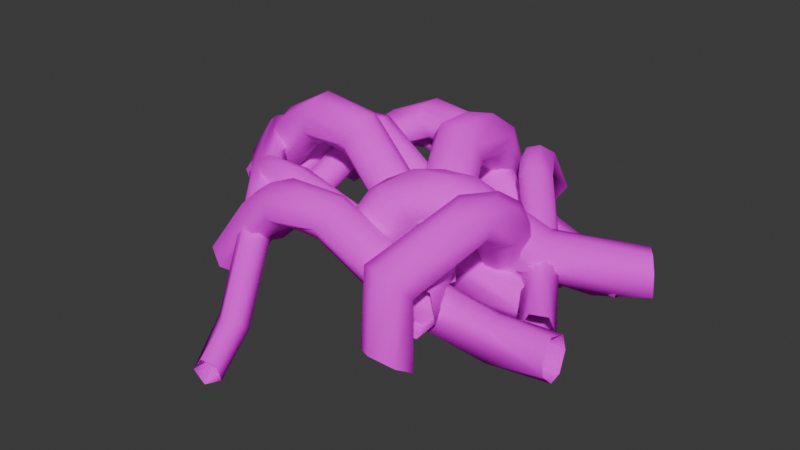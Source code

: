 # Source: Roots_Ensnare.blend  (saved by Blender 4.4.32; exported with 4.5.12 LTS)
import bpy
from mathutils import Matrix  # noqa: F401  (used for matrix-valued properties, if any)

bpy.ops.wm.read_factory_settings(use_empty=True)
scene = bpy.context.scene
scene.name = 'Scene'

# ---- collections
col_collection = bpy.data.collections.new('Collection'); scene.collection.children.link(col_collection)

# ---- images (referenced by path relative to the original .blend; pixels are not part of the script)
import os
ASSET_DIR = os.environ.get("B2B_ASSET_DIR", "")  # directory of the original .blend (textures are referenced by path, not embedded)
HERE = os.path.dirname(os.path.abspath(__file__))  # packed textures are extracted next to this script under _unpacked/

def load_image(name, relpath, width, height, colorspace="sRGB"):
    """Load a texture the original file referenced (path relative to the .blend, or extracted next to this script)."""
    p = next((c for c in (os.path.join(HERE, relpath), os.path.join(ASSET_DIR, relpath)) if relpath and os.path.exists(c)), "")
    if p:
        img = bpy.data.images.load(p, check_existing=True)
        img.name = name
    else:  # same state as the original file: an image datablock whose file is absent (Cycles renders it pink)
        img = bpy.data.images.new(name, width, height)
        img.source = "FILE"
        img.filepath = "//" + (relpath or name)
    img.colorspace_settings.name = colorspace
    return img
img_gradient_general_png_001 = load_image('Gradient_General.png.001', 'Gradient_General.png', 1024, 1024, 'sRGB')

# ---- materials (node trees are filled in below, after node groups)
mat_env_shared = bpy.data.materials.new('Env.Shared')
mat_env_shared.use_transparent_shadow = False
mat_env_shared.diffuse_color = (1.0, 1.0, 1.0, 1.0)
mat_env_shared.roughness = 1.0

# ---- material node trees
mat_env_shared.use_nodes = True; mat_env_shared.node_tree.nodes.clear()
_N = mat_env_shared.node_tree.nodes; _L = mat_env_shared.node_tree.links
n0 = _N.new('ShaderNodeOutputMaterial'); n0.name = 'Material Output'; n0.location = (606, 300)
n1 = _N.new('ShaderNodeBsdfPrincipled'); n1.name = 'Principled BSDF'; n1.location = (326, 300)
n1.inputs[2].default_value = 1.0
n1.inputs[13].default_value = 0.0
n1.inputs[27].default_value = (0.0, 0.0, 0.0, 1.0)
n2 = _N.new('ShaderNodeTexImage'); n2.name = 'Image Texture'; n2.location = (-501, 301)
n2.image = img_gradient_general_png_001
_L.new(n1.outputs[0], n0.inputs[0])
_L.new(n2.outputs[0], n1.inputs[0])
n0.is_active_output = True

# ---- world
world_world = bpy.data.worlds.new('World'); scene.world = world_world
world_world.use_nodes = True; world_world.node_tree.nodes.clear()
_N = world_world.node_tree.nodes; _L = world_world.node_tree.links
n0 = _N.new('ShaderNodeOutputWorld'); n0.name = 'World Output'; n0.location = (300, 300)
n1 = _N.new('ShaderNodeBackground'); n1.name = 'Background'; n1.location = (10, 300)
n1.inputs[0].default_value = (0.05088, 0.05088, 0.05088, 1.0)
_L.new(n1.outputs[0], n0.inputs[0])
n0.is_active_output = True
world_world.color = (0.05088, 0.05088, 0.05088)
world_world.sun_shadow_jitter_overblur = 0.0

# ---- meshes
me_b_ziercurve_007 = bpy.data.meshes.new('BézierCurve.007')
me_b_ziercurve_007.from_pydata([(0.7675, -0.9877, 0.0881), (0.7777, -0.8789, -0.0201), (0.66, -0.7946, -0.06658), (0.5485, -0.8147, -0.02852), (0.4914, -0.8863, 0.04889), (0.5305, -0.9644, 0.1285), (0.6304, -1.014, 0.1539), (0.9356, -0.4584, 0.2116), (0.8842, -0.4457, 0.153), (0.8086, -0.4344, 0.1251), (0.7364, -0.4283, 0.1335), (0.6772, -0.4233, 0.1752), (0.6419, -0.421, 0.2415), (0.6519, -0.4265, 0.3167), (0.8034, -0.6222, 0.3702), (0.8973, -0.5193, 0.3391), (0.9454, -0.4536, 0.2816), (0.7065, -0.4235, 0.3706), (0.7648, -0.5025, 0.389), (0.8654, -0.3203, 0.3632), (0.9247, -0.1963, 0.2754), (0.7883, -0.1803, 0.3298), (0.917, -0.1998, 0.0584), (0.8157, -0.2522, 0.024), (0.7421, -0.2602, 0.04325), (0.6809, -0.2366, 0.07772), (0.6453, -0.1681, 0.1667), (0.7194, -0.04749, 0.2225), (0.8442, -0.04055, 0.2285), (0.9267, -0.07169, 0.1397), (0.8147, 0.127, -0.1022), (0.8345, 0.1101, -0.2018), (0.8093, 0.09994, -0.3185), (0.638, -0.04922, -0.2855), (0.5245, 0.1331, -0.2051), (0.5882, 0.1389, -0.1036), (0.6733, 0.1435, -0.04584), (0.7577, 0.05961, -0.369), (0.7106, -0.03206, -0.3125), (0.5718, -0.01575, -0.2566), (0.5188, 0.0877, -0.2737), (0.7176, 0.2338, -0.1691), (0.7569, 0.3657, -0.3203), (0.6132, 0.3824, -0.263), (0.7793, 0.4194, -0.429), (0.6031, 0.3086, -0.5644), (0.5036, 0.3743, -0.5344), (0.5339, 0.4479, -0.3314), (0.733, 0.6358, -0.648), (0.596, 0.6192, -0.6975), (0.4657, 0.6676, -0.5403), (0.6705, 0.7071, -0.4254), (0.7563, 0.6837, -0.501), (0.5539, 0.7074, -0.4203), (-1.176, -0.1856, -0.1078), (-1.086, -0.215, -0.2025), (-1.02, -0.1226, -0.2745), (-1.027, -0.0219, -0.2606), (-1.083, 0.04485, -0.2001), (-1.156, 0.03103, -0.1235), (-1.203, -0.05214, -0.07758), (-0.8109, -0.2019, 0.3366), (-0.5927, -0.2232, 0.3033), (-0.669, -0.1373, 0.1433), (-0.5804, -0.04256, 0.2577), (-0.5884, 0.002882, 0.3063), (-0.5681, 0.01929, 0.4351), (-0.8218, -0.1062, 0.3835), (-0.8088, -0.0092, 0.3409), (-0.5404, -0.1818, 0.5294), (-0.5736, -0.2444, 0.4274), (-0.5117, -0.1422, 0.2484), (-0.5277, -0.07808, 0.5483), (-0.1833, -0.1792, 0.4867), (-0.2102, -0.2316, 0.4362), (-0.2672, -0.2402, 0.3234), (-0.3086, -0.1704, 0.2333), (-0.3215, -0.07456, 0.2174), (-0.281, 0.006382, 0.2823), (-0.2302, 0.02147, 0.401), (-0.1848, -0.04701, 0.4857), (-0.1632, -0.1135, 0.4976), (0.169, -0.1948, 0.02486), (0.1942, -0.2268, -0.156), (0.03003, -0.09102, -0.2091), (0.04586, -0.02444, -0.1918), (0.1929, 0.04549, -0.1592), (0.17, 0.001784, 0.02623), (0.09016, -0.213, -0.1475), (0.05811, -0.1585, -0.2003), (0.08992, 0.02707, -0.1485), (0.2077, -0.09657, 0.04621), (0.3735, -0.1346, -0.1051), (0.3743, -0.0288, -0.1016), (0.6229, -0.2045, -0.3849), (0.6145, -0.1539, -0.4378), (0.5658, -0.08442, -0.4471), (0.6137, -0.01426, -0.4379), (0.6238, 0.03782, -0.3844), (0.6089, 0.03595, -0.2427), (0.6589, -0.09008, -0.1858), (0.6106, -0.1627, -0.2065), (0.9701, 0.007434, -0.2576), (0.9695, -0.2137, -0.3263), (0.9709, -0.1343, -0.4658), (0.9707, 0.03938, -0.3938), (0.9697, -0.125, -0.2187), (0.2866, 1.028, -0.1814), (0.3144, 0.9605, -0.254), (0.4316, 0.9652, -0.2802), (0.47, 1.066, -0.1926), (0.3623, 1.09, -0.1413), (0.3453, 0.7921, 0.08687), (0.4235, 0.6396, 0.05234), (0.4655, 0.7172, -0.02781), (0.5466, 0.7017, 0.05464), (0.5656, 0.7256, 0.0876), (0.546, 0.7559, 0.1691), (0.4262, 0.8444, 0.1344), (0.431, 0.6219, 0.2173), (0.3895, 0.6223, 0.1346), (0.5045, 0.616, 0.03718), (0.5039, 0.6534, 0.2422), (0.6011, 0.3895, 0.2029), (0.5377, 0.3831, 0.1487), (0.526, 0.4176, 0.0706), (0.5694, 0.4708, 0.02341), (0.6243, 0.5111, 0.03048), (0.6841, 0.5216, 0.07985), (0.7002, 0.4964, 0.1624), (0.6607, 0.439, 0.2116), (0.7697, 0.1323, -0.08455), (0.7504, 0.1535, -0.1863), (0.8611, 0.2791, -0.204), (0.9105, 0.2235, -0.07048), (0.9001, 0.1405, -0.07158), (0.7955, 0.2416, -0.2271), (0.9279, 0.2505, -0.1511), (0.8391, 0.1376, -0.05334), (0.9079, 0.00746, -0.1324), (1.009, -0.1702, -0.3528), (1.057, -0.0951, -0.3638), (1.142, -0.09396, -0.3181), (1.101, -0.105, -0.1798), (1.035, -0.1807, -0.1763), (1.005, -0.16, -0.192), (1.243, -0.3399, -0.1967), (1.109, -0.4186, -0.2846), (1.182, -0.3834, -0.3727), (1.283, -0.323, -0.2928), (1.151, -0.3911, -0.1873), (-1.019, -0.2871, -0.1954), (-0.9457, -0.2994, -0.2642), (-0.8641, -0.2084, -0.2631), (-0.9189, -0.1313, -0.1617), (-1.015, -0.1992, -0.1343), (-0.8343, -0.4694, 0.06325), (-0.6652, -0.5154, 0.0348), (-0.6882, -0.4099, -0.03036), (-0.6845, -0.3301, 0.02138), (-0.6814, -0.3693, 0.176), (-0.8225, -0.3859, 0.1273), (-0.7167, -0.4987, 0.1963), (-0.6804, -0.5645, 0.1077), (-0.5873, -0.4583, 0.03917), (-0.5822, -0.3891, 0.08834), (-0.6297, -0.4795, 0.2427), (-0.5223, -0.5684, 0.2184), (-0.4199, -0.5774, 0.07865), (-0.4294, -0.504, 0.03681), (-0.4347, -0.4335, 0.05673), (-0.4182, -0.3919, 0.1148), (-0.4027, -0.4061, 0.1979), (-0.3726, -0.5047, 0.2375), (-0.3703, -0.588, 0.1707), (-0.02499, -0.5032, -0.005748), (0.04203, -0.4728, -0.1431), (-0.07809, -0.3268, -0.107), (-0.01691, -0.3627, 0.04736), (-0.07929, -0.3991, -0.1436), (-0.01624, -0.2974, -0.04287), (0.002419, -0.4398, 0.04379), (0.1602, -0.4567, -0.0206), (0.6466, -0.51, -0.1707), (0.3728, -0.3948, -0.2174), (0.3634, -0.3034, -0.1444), (0.3701, -0.3994, -0.03159), (0.3919, -0.4318, -0.01453), (0.3595, -0.4951, -0.06852), (0.6537, -0.3678, -0.03403), (0.6332, -0.5427, -0.1115), (0.6708, -0.3807, -0.1733), (0.6284, -0.5006, -0.02108), (-0.9235, 0.6002, 0.003379), (-0.97, 0.5607, -0.05634), (-0.932, 0.5142, -0.1394), (-0.8609, 0.5101, -0.1493), (-0.7922, 0.5532, -0.0857), (-0.803, 0.59, -0.02231), (-0.9191, 0.2245, 0.0465), (-0.9036, 0.1827, 0.2612), (-0.9976, 0.2096, 0.2059), (-0.8717, 0.1057, 0.1059), (-0.8251, 0.01177, 0.196), (-0.8498, -0.03035, 0.283), (-1.002, 0.02529, 0.1592), (-0.9147, -0.03657, 0.1135), (-0.8009, -0.1768, 0.1399), (-0.9688, -0.08938, 0.284), (-0.9612, -0.1407, 0.2776), (-0.9005, -0.3631, 0.1546), (-0.8629, -0.3394, 0.05435), (-0.6835, -0.4478, 0.006326), (-0.7295, -0.3494, 0.1781), (-0.7414, -0.284, 0.1596), (-0.657, -0.6149, 0.1492), (-0.5173, -0.5807, -0.012), (-0.5312, -0.7293, 0.1194), (-0.4283, -0.7154, 0.08924), (-0.5274, -0.7487, -0.07286), (-0.6362, -0.627, -0.02367), (-0.4185, -0.6494, 0.01308), (-0.5193, -0.7414, -0.08241), (-0.1627, -1.215, -0.367), (-0.3316, -1.195, -0.3763), (-0.2747, -1.024, -0.4016), (-0.2329, -1.279, -0.3739), (-0.1494, -1.154, -0.4356), (-0.2891, -1.217, -0.5108), (-0.172, -1.304, -0.5949), (-0.07209, -1.468, -0.4823), (-0.2084, -1.51, -0.5364), (-0.1576, -1.486, -0.6246), (-0.05134, -1.456, -0.5665), (-0.1579, -1.498, -0.4598), (-0.2167, 0.8375, -0.1965), (-0.1465, 0.8387, -0.1211), (-0.1414, 0.8925, -0.0636), (-0.2176, 0.9779, -0.06471), (-0.2832, 0.9726, -0.1358), (-0.276, 0.8918, -0.203), (-0.4085, 0.7641, -0.07123), (-0.4105, 0.6707, -0.01376), (-0.4332, 0.6174, 0.0726), (-0.4159, 0.8306, 0.09912), (-0.3861, 0.7392, 0.1398), (-0.5496, 0.7285, 0.01765), (-0.5647, 0.733, 0.1156), (-0.4973, 0.6296, -0.01108), (-0.4452, 0.57, 0.07764), (-0.4884, 0.6763, 0.1776), (-0.6053, 0.5713, 0.1576), (-0.4941, 0.4001, 0.03153), (-0.5916, 0.4051, 0.1608), (-0.6775, 0.4759, 0.05539), (-0.6228, 0.4577, -0.02989), (-0.5011, 0.4305, 0.1162), (-0.672, 0.2391, 0.1095), (-0.625, 0.1974, 0.1432), (-0.5793, 0.2362, -0.04444), (-0.5087, 0.0982, 0.09329), (-0.6389, 0.1235, -0.03491), (-0.4994, 0.07594, -0.01815), (-0.5661, 0.02728, 0.1046), (-0.6477, 0.003402, 0.07528), (-0.5813, 0.1012, -0.07255), (-0.5701, -0.1853, -0.2318), (-0.5721, -0.3173, -0.1344), (-0.7206, -0.3156, -0.1469), (-0.732, -0.2489, -0.1863), (-0.6789, -0.3812, -0.1447), (-0.6962, -0.2899, -0.3007), (-0.5509, -0.3287, -0.2116), (-0.6263, -0.408, -0.3344), (-0.6828, -0.5234, -0.1851), (-0.7772, -0.485, -0.3303), (-0.7879, -0.481, -0.2174), (-0.6494, -0.5381, -0.3109), (-0.8029, -0.7089, -0.2469), (-0.7779, -0.8444, -0.2693), (-0.6839, -0.882, -0.3509), (-0.6063, -0.7927, -0.4171), (-0.6112, -0.6899, -0.4111), (-0.6696, -0.6202, -0.3604), (-0.7504, -0.6294, -0.2916), (-0.4985, -0.714, 0.1328), (-0.4856, -0.8461, 0.1067), (-0.2687, -0.8769, 0.08614), (-0.3212, -0.7982, -0.05627), (-0.3411, -0.6705, -0.04192), (-0.3072, -0.6193, 0.1259), (-0.3426, -0.6375, 0.1895), (-0.3256, -0.7738, 0.2584), (-0.2625, -0.8834, 0.1908), (-0.1768, -0.7859, 0.03716), (-0.1936, -0.6643, 0.05568), (-0.2243, -0.6927, 0.2878), (-0.06111, -0.7814, 0.2949), (0.1204, -0.6846, 0.2683), (0.07114, -0.8425, 0.1272), (0.03686, -0.7897, 0.03918), (0.005549, -0.6968, 0.01985), (0.01538, -0.6081, 0.0662), (0.03875, -0.5754, 0.1673), (0.08737, -0.6238, 0.251), (0.137, -0.7867, 0.2308), (0.4909, -0.6728, -0.01418), (0.5442, -0.7158, -0.0955), (0.5177, -0.7475, -0.1553), (0.4256, -0.641, -0.2905), (0.4203, -0.5711, -0.2842), (0.4868, -0.4862, -0.1194), (0.5236, -0.5278, -0.06975), (0.5573, -0.5835, -0.05524), (0.5944, -0.7165, -0.2852), (0.4664, -0.7002, -0.277), (0.4441, -0.5099, -0.2495), (0.5637, -0.4634, -0.2495), (0.7692, -0.6177, -0.1355), (1.049, -0.5083, -0.1842), (1.391, -0.6083, -0.3581), (1.041, -0.6086, -0.4262), (0.984, -0.5472, -0.4494), (0.967, -0.4399, -0.4104), (0.9955, -0.4273, -0.2223), (1.026, -0.6093, -0.2041), (1.375, -0.4177, -0.4437), (1.358, -0.3471, -0.3405), (1.385, -0.6096, -0.2685), (1.353, -0.3752, -0.2337), (1.365, -0.5103, -0.1844), (1.387, -0.516, -0.4486), (-0.8679, 0.3151, -0.02858), (-0.7725, 0.236, -0.07525), (-0.7053, 0.2617, -0.1877), (-0.7195, 0.3428, -0.2487), (-0.7815, 0.4276, -0.2518), (-0.8587, 0.4637, -0.1871), (-0.9027, 0.4307, -0.09722), (-0.3509, 0.5376, 0.2107), (-0.4086, 0.5075, 0.06335), (-0.3444, 0.6423, 0.05668), (-0.3642, 0.7054, 0.05405), (-0.3997, 0.7665, 0.08868), (-0.5843, 0.6893, 0.1655), (-0.5666, 0.5683, 0.2276), (-0.4247, 0.792, 0.1529), (-0.343, 0.5986, 0.3034), (-0.2675, 0.5701, 0.1215), (-0.3186, 0.7959, 0.2639), (-0.3224, 0.709, 0.3244), (0.01616, 0.6335, 0.2889), (-0.02805, 0.5557, 0.227), (-0.06271, 0.5517, 0.1259), (-0.07867, 0.6142, 0.05433), (-0.0525, 0.712, 0.03509), (-0.01623, 0.7967, 0.09628), (0.02483, 0.8009, 0.1954), (0.04905, 0.7603, 0.2469), (0.03469, 0.7044, 0.2852), (0.4466, 0.4575, 0.02141), (0.4123, 0.3438, -0.04766), (0.3276, 0.3852, -0.189), (0.3353, 0.4437, -0.2267), (0.4785, 0.5298, -0.249), (0.4354, 0.6028, -0.1099), (0.3581, 0.3414, -0.14), (0.3712, 0.5105, -0.2355), (0.4789, 0.5473, -0.0283), (0.67, 0.5361, -0.1441), (0.6764, 0.4566, -0.07547), (0.9268, 0.3974, -0.1246), (0.9475, 0.2427, -0.2226), (0.9383, 0.2439, -0.296), (0.8859, 0.2851, -0.3495), (0.9292, 0.3463, -0.3908), (0.9343, 0.4214, -0.3865), (0.914, 0.5143, -0.2813), (0.9692, 0.4628, -0.1537), (1.277, 0.5078, -0.2761), (1.291, 0.2957, -0.1804), (1.294, 0.2628, -0.334), (1.281, 0.4395, -0.3981), (1.282, 0.4363, -0.1582), (-0.9306, -0.1524, -0.1107), (-0.8447, -0.1679, -0.1702), (-0.8245, -0.08482, -0.2567), (-0.9358, -0.004812, -0.2232), (-0.9859, -0.06843, -0.1307), (-0.8303, 0.08156, 0.1907), (-0.67, 0.1321, 0.1673), (-0.6994, 0.1148, 0.04424), (-0.7098, 0.2373, 0.08702), (-0.7413, 0.273, 0.1013), (-0.8004, 0.3047, 0.1782), (-0.8817, 0.1767, 0.1785), (-0.7025, 0.234, 0.314), (-0.686, 0.1535, 0.2639), (-0.626, 0.1906, 0.1147), (-0.7304, 0.3111, 0.2927), (-0.4452, 0.3135, 0.2769), (-0.4505, 0.2312, 0.1912), (-0.4755, 0.2377, 0.1091), (-0.5095, 0.2894, 0.07755), (-0.5267, 0.3704, 0.09249), (-0.5268, 0.4323, 0.1666), (-0.4738, 0.4115, 0.2587), (-0.08066, 0.3319, -0.01571), (-0.06889, 0.2556, -0.1056), (-0.1568, 0.3383, -0.2083), (-0.1343, 0.4557, -0.07058), (-0.1238, 0.2669, -0.1916), (-0.133, 0.4226, -0.1867), (-0.08486, 0.4114, -0.02667), (0.0946, 0.4061, -0.1208), (0.3748, 0.3416, -0.3463), (0.3128, 0.3776, -0.3989), (0.314, 0.4741, -0.4042), (0.1739, 0.4931, -0.2046), (0.3293, 0.4785, -0.2028), (0.3095, 0.4354, -0.2049), (0.5398, 0.6217, -0.2927), (0.6159, 0.4589, -0.2758), (0.6123, 0.4752, -0.3945), (0.5516, 0.6021, -0.3964), (0.5738, 0.5455, -0.2243), (0.00945, 0.8485, -0.0372), (-0.01131, 0.7439, -0.06774), (0.07921, 0.6586, -0.1529), (0.187, 0.6898, -0.1908), (0.2628, 0.7881, -0.1801), (0.2401, 0.9216, -0.1027), (0.09345, 0.9075, -0.0552), (0.1346, 0.3985, 0.3821), (0.1383, 0.3338, 0.3213), (0.1821, 0.3129, 0.254), (0.2462, 0.3318, 0.2073), (0.3179, 0.3766, 0.1892), (0.3803, 0.3974, 0.2084), (0.4187, 0.4454, 0.2594), (0.2663, 0.6858, 0.2994), (0.2198, 0.5851, 0.3846), (0.1778, 0.4517, 0.4313), (0.4159, 0.4943, 0.3255), (0.3573, 0.59, 0.3356), (0.3411, 0.3817, 0.4859), (0.4324, 0.2065, 0.4852), (0.2999, 0.1853, 0.545), (0.1853, 0.03823, 0.4235), (0.2169, 0.09165, 0.3004), (0.2795, 0.142, 0.2478), (0.3558, 0.1772, 0.2282), (0.426, 0.1444, 0.2592), (0.4761, 0.1063, 0.3276), (0.484, 0.02278, 0.4362), (0.4, 0.00788, 0.536), (0.2807, -0.02481, 0.5345), (0.3291, -0.261, 0.2274), (0.3212, -0.3075, 0.05478), (0.3243, -0.1192, 0.02024), (0.6192, -0.2432, -0.003432), (0.5639, -0.2367, 0.1297), (0.4341, -0.2823, 0.1934), (0.2813, -0.251, 0.04283), (0.272, -0.1674, 0.05355), (0.4123, -0.09426, -0.01771), (0.4926, -0.1067, -0.002852), (0.5775, -0.1834, -0.02473), (0.5178, -0.2754, 0.1532), (0.4975, -0.5083, -0.01299), (0.4706, -0.5603, -0.2212), (0.5194, -0.513, -0.2612), (0.601, -0.3999, -0.2294), (0.7711, -0.7348, -0.05011), (0.6607, -0.7582, -0.01756), (0.5412, -0.8341, -0.1739), (0.7458, -0.81, -0.3003), (0.8283, -0.7586, -0.1981), (0.5658, -0.7971, -0.06155), (0.6141, -0.8416, -0.2791), (-0.017, -0.6177, -0.05516), (0.07498, -0.6595, -0.09795), (0.1634, -0.6336, -0.1739), (0.1894, -0.4899, -0.271), (0.1282, -0.4003, -0.2762), (0.03189, -0.3819, -0.218), (-0.05485, -0.4727, -0.1078), (0.1573, -0.4928, 0.2652), (0.2458, -0.5168, 0.3171), (0.4234, -0.4877, 0.1744), (0.4168, -0.4147, 0.1031), (0.3846, -0.3342, 0.06306), (0.3433, -0.2727, 0.06516), (0.293, -0.2465, 0.1106), (0.2453, -0.2505, 0.1879), (0.3149, -0.5512, 0.288), (0.3972, -0.524, 0.2562), (0.2199, -0.286, 0.2672), (0.1842, -0.3804, 0.2938), (0.3406, -0.3399, 0.3842), (0.4986, -0.2982, 0.3806), (0.6065, -0.2851, 0.3219), (0.4188, -0.1709, 0.3453), (0.5886, -0.1016, 0.324), (0.6256, -0.3169, 0.194), (0.5666, -0.282, 0.08852), (0.4933, -0.1868, 0.04619), (0.4576, -0.09066, 0.08917), (0.4612, -0.03808, 0.1545), (0.5331, -0.008561, 0.2393), (0.6669, -0.1376, 0.2873), (0.9395, 0.1139, -0.0008669), (0.9231, 0.01157, -0.00788), (1.022, 0.03874, -0.1529), (0.7763, 0.01663, -0.2316), (0.738, 0.08983, -0.2313), (0.8681, 0.293, -0.1354), (0.8553, 0.2284, -0.03097), (0.9221, 0.1905, -0.01196), (0.9516, 0.001496, -0.1978), (0.8388, -0.02578, -0.2071), (0.7984, 0.205, -0.249), (0.7995, 0.2548, -0.1831), (1.23, 0.2175, -0.1171), (1.163, 0.2356, -0.3567), (1.14, 0.3557, -0.3672), (1.417, 0.4213, -0.09198), (1.351, 0.5184, -0.09848), (1.473, 0.3638, -0.3157), (1.339, 0.5643, -0.3341), (1.312, 0.5927, -0.2359), (1.47, 0.351, -0.1606), (1.409, 0.465, -0.3792), (0.7802, -1.022, -0.3629), (0.797, -0.8941, -0.4447), (0.6779, -0.8121, -0.4833), (0.5674, -0.8318, -0.4593), (0.5069, -0.9141, -0.4017), (0.5383, -1.013, -0.3432), (0.6366, -1.067, -0.3201)], [], [(7, 0, 1), (5, 13, 4), (15, 14, 0), (14, 18, 6), (16, 20, 15), (21, 17, 18), (29, 20, 16), (22, 7, 8), (13, 26, 12), (21, 27, 17), (30, 41, 28), (33, 38, 23), (39, 33, 25), (41, 36, 28), (42, 41, 30), (41, 43, 36), (44, 42, 31), (45, 37, 38), (45, 38, 33), (40, 46, 39), (43, 47, 35), (48, 44, 32), (48, 32, 37), (34, 50, 40), (47, 50, 34), (44, 52, 42), (48, 52, 44), (53, 50, 47), (53, 47, 43), (70, 54, 55), (59, 66, 58), (71, 62, 63), (64, 71, 63), (67, 72, 68), (75, 70, 62), (64, 77, 71), (74, 82, 73), (86, 78, 79), (87, 79, 80), (82, 91, 81), (84, 89, 76), (90, 85, 78), (91, 87, 81), (92, 91, 82), (91, 93, 87), (101, 92, 82), (94, 83, 88), (86, 98, 90), (93, 99, 87), (101, 100, 92), (100, 102, 93), (103, 101, 83), (99, 105, 86), (102, 105, 99), (95, 104, 94), (105, 104, 97), (105, 97, 98), (106, 102, 100), (120, 107, 108), (118, 117, 110), (121, 113, 114), (115, 121, 114), (123, 122, 119), (125, 120, 113), (115, 127, 121), (124, 131, 123), (137, 128, 129), (131, 138, 123), (137, 133, 128), (138, 135, 123), (139, 138, 131), (145, 139, 131), (140, 132, 136), (137, 142, 133), (135, 143, 134), (145, 144, 139), (147, 145, 132), (144, 146, 135), (143, 149, 137), (146, 149, 143), (149, 148, 142), (150, 146, 144), (154, 159, 153), (161, 160, 154), (162, 161, 156), (164, 157, 158), (160, 165, 159), (163, 167, 162), (174, 167, 163), (168, 163, 157), (165, 170, 164), (178, 172, 173), (175, 181, 173), (180, 177, 171), (180, 171, 172), (181, 178, 173), (182, 181, 175), (188, 182, 175), (184, 176, 179), (180, 185, 177), (188, 187, 182), (186, 189, 180), (183, 190, 188), (192, 189, 187), (199, 194, 195), (193, 200, 198), (201, 200, 193), (205, 194, 199), (200, 204, 198), (205, 201, 194), (206, 205, 199), (206, 199, 202), (209, 208, 201), (207, 206, 202), (206, 211, 205), (214, 203, 204), (214, 207, 203), (215, 208, 209), (212, 220, 211), (217, 213, 208), (216, 222, 212), (225, 222, 216), (223, 221, 218), (225, 228, 222), (227, 225, 221), (228, 231, 224), (230, 227, 223), (229, 232, 228), (233, 229, 227), (234, 230, 226), (238, 245, 237), (241, 239, 240), (247, 244, 239), (246, 239, 241), (246, 247, 239), (248, 246, 241), (248, 241, 242), (249, 248, 242), (247, 251, 250), (256, 243, 245), (251, 253, 250), (248, 255, 246), (256, 252, 243), (258, 253, 251), (261, 254, 255), (259, 261, 255), (260, 262, 252), (262, 265, 259), (263, 260, 253), (264, 258, 257), (264, 263, 258), (266, 265, 262), (272, 262, 260), (270, 267, 263), (264, 270, 263), (268, 270, 264), (265, 271, 261), (272, 266, 262), (266, 271, 265), (274, 272, 267), (271, 275, 269), (277, 273, 272), (269, 276, 268), (275, 276, 269), (273, 275, 271), (276, 274, 270), (283, 289, 282), (284, 290, 283), (285, 291, 284), (292, 285, 286), (294, 287, 288), (290, 295, 289), (293, 297, 292), (305, 297, 293), (299, 293, 287), (295, 301, 294), (291, 303, 290), (313, 312, 298), (306, 313, 298), (309, 315, 300), (316, 310, 302), (318, 313, 306), (325, 318, 307), (321, 314, 315), (316, 323, 310), (317, 323, 316), (312, 324, 311), (325, 319, 318), (324, 327, 317), (320, 328, 325), (329, 327, 324), (330, 329, 319), (347, 332, 333), (337, 343, 336), (344, 346, 337), (348, 339, 340), (341, 348, 340), (352, 347, 339), (341, 354, 348), (346, 356, 343), (351, 360, 359), (364, 355, 356), (365, 356, 357), (362, 366, 353), (367, 363, 355), (368, 365, 358), (360, 368, 358), (368, 369, 365), (370, 368, 360), (371, 370, 360), (364, 376, 367), (369, 377, 365), (380, 371, 361), (378, 379, 369), (371, 378, 370), (377, 382, 364), (379, 382, 377), (373, 381, 372), (382, 381, 375), (382, 375, 376), (383, 379, 378), (397, 384, 385), (395, 394, 387), (398, 390, 391), (392, 398, 391), (400, 396, 397), (401, 397, 390), (392, 403, 398), (412, 404, 405), (410, 405, 406), (407, 413, 406), (412, 409, 404), (413, 410, 406), (414, 413, 407), (413, 418, 410), (420, 414, 407), (415, 408, 411), (412, 417, 409), (420, 419, 414), (422, 420, 408), (419, 421, 418), (418, 424, 412), (421, 424, 418), (424, 423, 417), (425, 421, 419), (433, 426, 427), (431, 439, 430), (442, 441, 426), (440, 444, 431), (442, 447, 441), (446, 443, 444), (456, 447, 442), (448, 433, 434), (446, 454, 443), (460, 453, 454), (459, 464, 449), (465, 459, 451), (468, 461, 455), (462, 468, 455), (469, 462, 457), (470, 463, 464), (466, 472, 465), (467, 472, 466), (468, 473, 461), (474, 468, 462), (475, 458, 463), (460, 477, 467), (458, 478, 469), (475, 478, 458), (486, 494, 485), (487, 498, 486), (495, 488, 481), (496, 501, 495), (502, 497, 498), (504, 501, 496), (504, 496, 489), (492, 506, 491), (502, 509, 497), (501, 510, 500), (516, 508, 509), (518, 517, 503), (511, 518, 503), (514, 520, 505), (521, 515, 507), (523, 511, 512), (524, 519, 520), (524, 520, 514), (521, 525, 515), (518, 527, 517), (526, 518, 511), (528, 513, 519), (528, 519, 524), (516, 530, 522), (513, 531, 523), (528, 531, 513), (0, 14, 6), (8, 7, 1), (2, 11, 10), (10, 9, 2), (3, 12, 11), (5, 18, 17), (4, 13, 12), (16, 15, 0), (7, 16, 0), (5, 17, 13), (16, 22, 29), (15, 19, 14), (14, 19, 18), (15, 20, 19), (19, 21, 18), (20, 28, 19), (8, 23, 22), (9, 24, 23), (10, 25, 24), (11, 26, 25), (26, 17, 27), (31, 22, 32), (19, 28, 21), (20, 29, 28), (28, 27, 21), (29, 30, 28), (29, 31, 30), (26, 35, 34), (24, 33, 23), (25, 33, 24), (22, 38, 37), (36, 35, 27), (28, 36, 27), (22, 37, 32), (26, 39, 25), (45, 39, 46), (34, 40, 26), (31, 42, 30), (36, 43, 35), (32, 44, 31), (45, 48, 37), (35, 47, 34), (42, 51, 41), (60, 61, 67), (40, 50, 46), (41, 51, 43), (42, 52, 51), (46, 49, 45), (51, 53, 43), (50, 49, 46), (55, 63, 62), (62, 70, 55), (63, 57, 64), (64, 58, 65), (67, 69, 72), (58, 66, 65), (60, 68, 59), (60, 67, 68), (70, 61, 54), (59, 68, 66), (72, 73, 81), (70, 69, 61), (68, 72, 66), (69, 74, 73), (71, 75, 62), (75, 74, 70), (77, 65, 78), (77, 76, 71), (78, 66, 79), (79, 72, 80), (82, 75, 83), (72, 81, 80), (73, 82, 81), (88, 76, 89), (77, 84, 76), (85, 84, 77), (78, 85, 77), (87, 86, 79), (81, 87, 80), (75, 88, 83), (89, 94, 88), (86, 90, 78), (92, 100, 91), (83, 101, 82), (89, 96, 95), (96, 85, 97), (97, 90, 98), (111, 112, 118), (87, 99, 86), (91, 100, 93), (93, 102, 99), (94, 103, 83), (86, 105, 98), (101, 106, 100), (101, 103, 106), (96, 104, 95), (97, 104, 96), (94, 104, 103), (108, 114, 113), (113, 120, 108), (115, 110, 116), (109, 115, 114), (118, 119, 122), (110, 117, 116), (111, 118, 110), (120, 112, 107), (119, 124, 123), (120, 119, 112), (118, 122, 117), (121, 125, 113), (125, 124, 120), (115, 128, 127), (127, 126, 121), (116, 129, 128), (129, 122, 130), (131, 125, 132), (122, 123, 130), (130, 134, 129), (127, 136, 126), (133, 136, 127), (128, 133, 127), (134, 137, 129), (132, 126, 136), (123, 135, 130), (141, 133, 142), (139, 144, 138), (132, 145, 131), (141, 140, 136), (155, 156, 161), (134, 143, 137), (138, 144, 135), (140, 147, 132), (135, 146, 143), (137, 149, 142), (145, 150, 144), (145, 147, 150), (141, 148, 140), (142, 148, 141), (140, 148, 147), (152, 158, 157), (152, 156, 151), (153, 159, 158), (154, 160, 159), (155, 161, 154), (158, 165, 164), (157, 163, 152), (163, 162, 156), (164, 168, 157), (161, 166, 160), (161, 162, 166), (162, 167, 166), (167, 173, 166), (168, 174, 163), (165, 172, 171), (170, 169, 164), (165, 171, 170), (172, 166, 173), (175, 168, 176), (167, 174, 173), (174, 175, 173), (168, 179, 176), (170, 179, 169), (177, 179, 170), (171, 177, 170), (176, 188, 175), (178, 180, 172), (182, 187, 181), (179, 185, 184), (186, 181, 187), (178, 186, 180), (196, 199, 195), (184, 183, 176), (185, 191, 184), (180, 189, 185), (188, 192, 187), (188, 190, 192), (187, 189, 186), (184, 191, 183), (189, 191, 185), (194, 201, 193), (202, 197, 203), (203, 198, 204), (210, 220, 219), (201, 208, 200), (205, 209, 201), (203, 207, 202), (200, 208, 204), (205, 210, 209), (205, 211, 210), (206, 212, 211), (207, 212, 206), (213, 214, 204), (208, 213, 204), (210, 215, 209), (215, 217, 208), (207, 216, 212), (214, 221, 207), (214, 218, 221), (213, 218, 214), (217, 224, 226), (207, 221, 216), (219, 215, 210), (212, 222, 220), (217, 218, 213), (220, 222, 219), (219, 224, 215), (221, 225, 216), (218, 226, 223), (223, 227, 221), (226, 231, 234), (222, 228, 219), (219, 228, 224), (225, 229, 228), (227, 229, 225), (242, 236, 243), (228, 232, 231), (230, 233, 227), (226, 230, 223), (233, 232, 229), (239, 244, 238), (235, 241, 240), (238, 244, 245), (236, 245, 243), (248, 252, 259), (244, 250, 245), (244, 247, 250), (1, 9, 8), (243, 249, 242), (246, 254, 247), (250, 256, 245), (243, 252, 249), (264, 269, 268), (247, 254, 251), (246, 255, 254), (259, 255, 248), (254, 257, 251), (257, 258, 251), (256, 260, 252), (253, 260, 256), (252, 262, 259), (261, 257, 254), (258, 263, 253), (259, 265, 261), (263, 267, 260), (261, 269, 257), (267, 272, 260), (278, 286, 285), (261, 271, 269), (272, 273, 266), (266, 273, 271), (270, 274, 267), (274, 277, 272), (268, 276, 270), (273, 277, 275), (280, 288, 287), (288, 282, 289), (280, 286, 279), (283, 290, 289), (278, 285, 284), (294, 289, 295), (287, 293, 280), (284, 291, 290), (285, 292, 296), (293, 292, 286), (294, 299, 287), (285, 296, 291), (292, 297, 296), (296, 298, 304), (297, 298, 296), (299, 305, 293), (295, 303, 302), (301, 300, 294), (295, 302, 301), (303, 296, 304), (307, 299, 308), (297, 305, 298), (298, 312, 304), (305, 306, 298), (305, 307, 306), (303, 312, 311), (301, 309, 300), (310, 309, 301), (302, 310, 301), (299, 315, 314), (299, 314, 308), (303, 316, 302), (324, 313, 319), (311, 317, 303), (307, 318, 306), (308, 325, 307), (318, 319, 313), (315, 322, 321), (314, 320, 308), (322, 310, 323), (333, 340, 339), (311, 324, 317), (321, 320, 314), (323, 326, 322), (317, 327, 323), (319, 329, 324), (325, 330, 319), (325, 328, 330), (322, 331, 321), (326, 331, 322), (321, 331, 320), (327, 326, 323), (339, 347, 333), (340, 335, 341), (341, 336, 342), (338, 345, 344), (336, 343, 342), (338, 344, 337), (344, 350, 349), (347, 345, 332), (337, 346, 343), (347, 350, 345), (344, 349, 346), (350, 351, 359), (348, 352, 339), (352, 351, 347), (341, 355, 354), (354, 353, 348), (342, 356, 355), (356, 349, 357), (349, 359, 358), (349, 358, 357), (360, 352, 361), (361, 353, 366), (354, 362, 353), (363, 362, 354), (355, 363, 354), (365, 364, 356), (358, 365, 357), (359, 360, 358), (361, 373, 372), (364, 367, 355), (361, 371, 360), (366, 374, 373), (374, 363, 375), (375, 367, 376), (388, 389, 395), (365, 377, 364), (368, 378, 369), (370, 378, 368), (372, 380, 361), (369, 379, 377), (364, 382, 376), (371, 380, 383), (374, 381, 373), (375, 381, 374), (371, 383, 378), (372, 381, 380), (385, 391, 390), (390, 397, 385), (392, 387, 393), (386, 392, 391), (395, 396, 399), (387, 394, 393), (388, 395, 387), (397, 389, 384), (399, 400, 406), (397, 396, 389), (395, 399, 394), (398, 401, 390), (401, 400, 397), (392, 404, 403), (403, 402, 398), (393, 405, 404), (405, 399, 406), (407, 401, 408), (400, 407, 406), (408, 402, 411), (403, 411, 402), (409, 411, 403), (404, 409, 403), (410, 412, 405), (416, 409, 417), (414, 419, 413), (408, 420, 407), (416, 415, 411), (427, 435, 434), (410, 418, 412), (413, 419, 418), (415, 422, 408), (412, 424, 417), (420, 425, 419), (420, 422, 425), (416, 423, 415), (417, 423, 416), (415, 423, 422), (426, 441, 432), (434, 433, 427), (428, 437, 436), (436, 435, 428), (429, 438, 437), (442, 448, 456), (430, 439, 438), (432, 440, 431), (441, 440, 432), (433, 442, 426), (431, 443, 439), (431, 444, 443), (440, 445, 444), (441, 445, 440), (445, 446, 444), (441, 447, 445), (434, 449, 448), (435, 450, 449), (436, 451, 450), (451, 438, 452), (452, 439, 453), (453, 443, 454), (457, 448, 458), (445, 455, 446), (447, 455, 445), (455, 454, 446), (447, 456, 455), (456, 457, 462), (448, 464, 463), (450, 459, 449), (451, 459, 450), (461, 460, 454), (455, 461, 454), (456, 462, 455), (448, 463, 458), (452, 465, 451), (453, 466, 452), (459, 470, 464), (460, 467, 453), (458, 469, 457), (459, 472, 471), (472, 477, 476), (469, 474, 462), (461, 473, 460), (470, 475, 463), (472, 476, 471), (482, 490, 489), (474, 473, 468), (469, 478, 474), (471, 479, 470), (476, 479, 471), (473, 477, 460), (470, 479, 475), (480, 487, 486), (488, 487, 480), (481, 488, 480), (483, 492, 491), (491, 490, 483), (492, 485, 493), (482, 495, 481), (485, 494, 493), (500, 495, 501), (489, 496, 482), (486, 497, 494), (486, 498, 497), (487, 499, 498), (488, 499, 487), (499, 502, 498), (488, 500, 499), (490, 504, 489), (499, 503, 502), (500, 503, 499), (491, 505, 490), (492, 507, 506), (493, 508, 507), (508, 497, 509), (510, 512, 511), (503, 509, 502), (500, 510, 503), (503, 517, 509), (510, 511, 503), (512, 504, 513), (504, 520, 519), (506, 514, 505), (515, 514, 506), (507, 515, 506), (517, 516, 509), (504, 519, 513), (507, 522, 521), (524, 515, 525), (516, 522, 508), (513, 523, 512), (529, 522, 530), (523, 526, 511), (517, 527, 516), (526, 527, 518), (521, 529, 525), (523, 531, 526), (524, 532, 528), (525, 532, 524), (527, 530, 516), (529, 532, 525), (2, 536, 3), (5, 539, 6), (2, 534, 535), (4, 538, 5), (3, 537, 4), (1, 533, 534), (0, 539, 533), (2, 3, 11), (3, 4, 12), (5, 6, 18), (16, 7, 22), (8, 9, 23), (9, 10, 24), (10, 11, 25), (11, 12, 26), (26, 13, 17), (31, 29, 22), (26, 27, 35), (22, 23, 38), (26, 40, 39), (45, 33, 39), (45, 49, 48), (60, 54, 61), (55, 56, 63), (63, 56, 57), (64, 57, 58), (67, 61, 69), (72, 69, 73), (69, 70, 74), (71, 76, 75), (77, 64, 65), (78, 65, 66), (79, 66, 72), (82, 74, 75), (88, 75, 76), (89, 95, 94), (89, 84, 96), (96, 84, 85), (97, 85, 90), (111, 107, 112), (108, 109, 114), (115, 109, 110), (118, 112, 119), (119, 120, 124), (121, 126, 125), (115, 116, 128), (116, 117, 129), (129, 117, 122), (131, 124, 125), (130, 135, 134), (132, 125, 126), (141, 136, 133), (155, 151, 156), (152, 153, 158), (152, 163, 156), (158, 159, 165), (164, 169, 168), (165, 160, 172), (172, 160, 166), (175, 174, 168), (168, 169, 179), (176, 183, 188), (179, 177, 185), (186, 178, 181), (196, 202, 199), (202, 196, 197), (203, 197, 198), (210, 211, 220), (217, 215, 224), (218, 217, 226), (226, 224, 231), (242, 235, 236), (235, 242, 241), (236, 237, 245), (248, 249, 252), (1, 2, 9), (250, 253, 256), (264, 257, 269), (278, 279, 286), (280, 281, 288), (288, 281, 282), (280, 293, 286), (294, 288, 289), (294, 300, 299), (295, 290, 303), (303, 291, 296), (307, 305, 299), (303, 304, 312), (299, 300, 315), (303, 317, 316), (324, 312, 313), (308, 320, 325), (315, 309, 322), (322, 309, 310), (333, 334, 340), (340, 334, 335), (341, 335, 336), (338, 332, 345), (344, 345, 350), (350, 347, 351), (348, 353, 352), (341, 342, 355), (342, 343, 356), (356, 346, 349), (349, 350, 359), (360, 351, 352), (361, 352, 353), (361, 366, 373), (366, 362, 374), (374, 362, 363), (375, 363, 367), (388, 384, 389), (385, 386, 391), (392, 386, 387), (395, 389, 396), (399, 396, 400), (398, 402, 401), (392, 393, 404), (393, 394, 405), (405, 394, 399), (407, 400, 401), (408, 401, 402), (416, 411, 409), (427, 428, 435), (428, 429, 437), (429, 430, 438), (442, 433, 448), (434, 435, 449), (435, 436, 450), (436, 437, 451), (451, 437, 438), (452, 438, 439), (453, 439, 443), (457, 456, 448), (448, 449, 464), (452, 466, 465), (453, 467, 466), (459, 471, 470), (459, 465, 472), (472, 467, 477), (482, 483, 490), (483, 484, 492), (492, 484, 485), (482, 496, 495), (500, 488, 495), (490, 505, 504), (491, 506, 505), (492, 493, 507), (493, 494, 508), (508, 494, 497), (510, 501, 512), (512, 501, 504), (504, 505, 520), (507, 508, 522), (524, 514, 515), (529, 521, 522), (2, 535, 536), (5, 538, 539), (2, 1, 534), (4, 537, 538), (3, 536, 537), (1, 0, 533), (0, 6, 539)])
me_b_ziercurve_007.polygons.foreach_set('use_smooth', [True] * 950)
_uv = me_b_ziercurve_007.uv_layers.new(name='UVMap')
_uv.uv.foreach_set('vector', [0.265, 0.3046, 0.2665, 0.2785, 0.267, 0.2634, 0.2641, 0.2652, 0.262, 0.292, 0.2641, 0.2513, 0.2641, 0.3157, 0.2637, 0.3095, 0.2665, 0.2785, 0.2637, 0.3095, 0.2627, 0.3099, 0.265, 0.2768, 0.2646, 0.3141, 0.2632, 0.315, 0.2641, 0.3157, 0.2617, 0.309, 0.262, 0.3035, 0.2627, 0.3099, 0.2635, 0.3014, 0.2632, 0.315, 0.2646, 0.3141, 0.2644, 0.2905, 0.265, 0.3046, 0.2649, 0.2929, 0.262, 0.292, 0.2615, 0.2785, 0.2624, 0.2822, 0.2617, 0.309, 0.2612, 0.2922, 0.262, 0.3035, 0.2631, 0.2666, 0.2623, 0.2515, 0.2621, 0.304, 0.2636, 0.2293, 0.2643, 0.2329, 0.2641, 0.2771, 0.2628, 0.2268, 0.2636, 0.2293, 0.2627, 0.2711, 0.2623, 0.2515, 0.2616, 0.2603, 0.2621, 0.304, 0.2629, 0.2395, 0.2623, 0.2515, 0.2631, 0.2666, 0.2623, 0.2515, 0.2614, 0.2332, 0.2616, 0.2603, 0.2635, 0.2301, 0.2629, 0.2395, 0.264, 0.2573, 0.2634, 0.1986, 0.2646, 0.2317, 0.2643, 0.2329, 0.2634, 0.1986, 0.2643, 0.2329, 0.2636, 0.2293, 0.262, 0.2211, 0.2622, 0.1936, 0.2628, 0.2268, 0.2614, 0.2332, 0.2609, 0.2192, 0.2613, 0.2464, 0.2635, 0.2038, 0.2635, 0.2301, 0.2645, 0.2421, 0.2635, 0.2038, 0.2645, 0.2421, 0.2646, 0.2317, 0.2615, 0.2295, 0.2606, 0.1921, 0.262, 0.2211, 0.2609, 0.2192, 0.2606, 0.1921, 0.2615, 0.2295, 0.2635, 0.2301, 0.2626, 0.2224, 0.2629, 0.2395, 0.2635, 0.2038, 0.2626, 0.2224, 0.2635, 0.2301, 0.2604, 0.2134, 0.2606, 0.1921, 0.2609, 0.2192, 0.2604, 0.2134, 0.2609, 0.2192, 0.2614, 0.2332, 0.2666, 0.3128, 0.2662, 0.2539, 0.2666, 0.241, 0.2639, 0.2514, 0.2638, 0.3126, 0.2638, 0.2408, 0.2656, 0.2907, 0.2664, 0.2973, 0.2656, 0.2794, 0.2645, 0.2911, 0.2656, 0.2907, 0.2656, 0.2794, 0.2652, 0.3089, 0.2648, 0.3274, 0.2641, 0.3032, 0.2666, 0.2989, 0.2666, 0.3128, 0.2664, 0.2973, 0.2645, 0.2911, 0.2648, 0.2868, 0.2656, 0.2907, 0.2665, 0.3127, 0.2662, 0.2657, 0.2659, 0.3189, 0.2637, 0.2442, 0.2639, 0.2941, 0.2637, 0.3083, 0.2641, 0.2659, 0.2637, 0.3083, 0.2645, 0.3188, 0.2662, 0.2657, 0.2652, 0.2688, 0.2652, 0.3202, 0.2652, 0.2374, 0.2659, 0.2381, 0.2659, 0.2882, 0.2639, 0.2442, 0.2645, 0.239, 0.2639, 0.2941, 0.2652, 0.2688, 0.2641, 0.2659, 0.2652, 0.3202, 0.2657, 0.2542, 0.2652, 0.2688, 0.2662, 0.2657, 0.2652, 0.2688, 0.2646, 0.2546, 0.2641, 0.2659, 0.266, 0.2422, 0.2657, 0.2542, 0.2662, 0.2657, 0.2665, 0.2169, 0.2667, 0.2446, 0.2665, 0.2444, 0.2637, 0.2442, 0.2639, 0.217, 0.2639, 0.2442, 0.2646, 0.2546, 0.2639, 0.237, 0.2641, 0.2659, 0.266, 0.2422, 0.2653, 0.2451, 0.2657, 0.2542, 0.2653, 0.2451, 0.2642, 0.2349, 0.2646, 0.2546, 0.2666, 0.2252, 0.266, 0.2422, 0.2667, 0.2446, 0.2639, 0.237, 0.2639, 0.2157, 0.2637, 0.2442, 0.2642, 0.2349, 0.2639, 0.2157, 0.2639, 0.237, 0.2659, 0.2094, 0.2657, 0.2055, 0.2665, 0.2169, 0.2639, 0.2157, 0.2657, 0.2055, 0.2644, 0.2094, 0.2639, 0.2157, 0.2644, 0.2094, 0.2639, 0.217, 0.2656, 0.2404, 0.2642, 0.2349, 0.2653, 0.2451, 0.2642, 0.3117, 0.2658, 0.2668, 0.266, 0.2578, 0.2634, 0.3039, 0.2623, 0.3038, 0.2641, 0.2541, 0.2636, 0.293, 0.2642, 0.2989, 0.264, 0.2844, 0.2629, 0.2907, 0.2636, 0.293, 0.264, 0.2844, 0.2623, 0.3146, 0.2626, 0.3182, 0.2634, 0.3199, 0.2636, 0.3013, 0.2642, 0.3117, 0.2642, 0.2989, 0.2629, 0.2907, 0.2627, 0.2882, 0.2636, 0.293, 0.2632, 0.3114, 0.2626, 0.2752, 0.2623, 0.3146, 0.2612, 0.2548, 0.2619, 0.2908, 0.2614, 0.3011, 0.2626, 0.2752, 0.2618, 0.2751, 0.2623, 0.3146, 0.2612, 0.2548, 0.262, 0.251, 0.2619, 0.2908, 0.2618, 0.2751, 0.2613, 0.2693, 0.2623, 0.3146, 0.2617, 0.2646, 0.2618, 0.2751, 0.2626, 0.2752, 0.2614, 0.2559, 0.2617, 0.2646, 0.2626, 0.2752, 0.2622, 0.2355, 0.2632, 0.2628, 0.2628, 0.2528, 0.2612, 0.2548, 0.2606, 0.2305, 0.262, 0.251, 0.2613, 0.2693, 0.2604, 0.2506, 0.261, 0.2667, 0.2614, 0.2559, 0.2611, 0.2568, 0.2617, 0.2646, 0.2614, 0.245, 0.2614, 0.2559, 0.2632, 0.2628, 0.2611, 0.2568, 0.2596, 0.2466, 0.2613, 0.2693, 0.2604, 0.2506, 0.2596, 0.2317, 0.2612, 0.2548, 0.2596, 0.2466, 0.2596, 0.2317, 0.2604, 0.2506, 0.2596, 0.2317, 0.261, 0.2288, 0.2606, 0.2305, 0.2605, 0.2543, 0.2596, 0.2466, 0.2611, 0.2568, 0.2644, 0.2472, 0.2666, 0.2731, 0.2653, 0.2328, 0.2672, 0.288, 0.267, 0.2949, 0.2644, 0.2472, 0.2684, 0.2978, 0.2672, 0.288, 0.2681, 0.279, 0.268, 0.2756, 0.2686, 0.275, 0.2674, 0.2657, 0.267, 0.2949, 0.2672, 0.2825, 0.2666, 0.2731, 0.2691, 0.2853, 0.2691, 0.3009, 0.2684, 0.2978, 0.2694, 0.2942, 0.2691, 0.3009, 0.2691, 0.2853, 0.2692, 0.2812, 0.2691, 0.2853, 0.2686, 0.275, 0.2672, 0.2825, 0.2677, 0.2781, 0.268, 0.2756, 0.2669, 0.2767, 0.2674, 0.298, 0.2685, 0.3036, 0.2684, 0.2692, 0.2678, 0.2762, 0.2685, 0.3036, 0.2662, 0.264, 0.2665, 0.2549, 0.2672, 0.2863, 0.2662, 0.264, 0.2672, 0.2863, 0.2674, 0.298, 0.2678, 0.2762, 0.2669, 0.2767, 0.2685, 0.3036, 0.2679, 0.2671, 0.2678, 0.2762, 0.2684, 0.2692, 0.2684, 0.2603, 0.2679, 0.2671, 0.2684, 0.2692, 0.2673, 0.2393, 0.2681, 0.2498, 0.2673, 0.2497, 0.2662, 0.264, 0.2663, 0.2496, 0.2665, 0.2549, 0.2684, 0.2603, 0.2677, 0.268, 0.2679, 0.2671, 0.2673, 0.2656, 0.267, 0.2652, 0.2662, 0.264, 0.2685, 0.2459, 0.2689, 0.2543, 0.2684, 0.2603, 0.2684, 0.2671, 0.267, 0.2652, 0.2677, 0.268, 0.2662, 0.2746, 0.2653, 0.2648, 0.2651, 0.2555, 0.2646, 0.2751, 0.2662, 0.3034, 0.2636, 0.2751, 0.2669, 0.2939, 0.2662, 0.3034, 0.2646, 0.2751, 0.2677, 0.2864, 0.2653, 0.2648, 0.2662, 0.2746, 0.2662, 0.3034, 0.2666, 0.3078, 0.2636, 0.2751, 0.2677, 0.2864, 0.2669, 0.2939, 0.2653, 0.2648, 0.2671, 0.2815, 0.2677, 0.2864, 0.2662, 0.2746, 0.2671, 0.2815, 0.2662, 0.2746, 0.2661, 0.2823, 0.2682, 0.3028, 0.2679, 0.3062, 0.2669, 0.2939, 0.2666, 0.2901, 0.2671, 0.2815, 0.2661, 0.2823, 0.2671, 0.2815, 0.268, 0.2796, 0.2677, 0.2864, 0.2668, 0.3022, 0.2661, 0.2962, 0.2666, 0.3078, 0.2668, 0.3022, 0.2666, 0.2901, 0.2661, 0.2962, 0.268, 0.2999, 0.2679, 0.3062, 0.2682, 0.3028, 0.267, 0.2788, 0.2676, 0.2785, 0.268, 0.2796, 0.2674, 0.3023, 0.2671, 0.3014, 0.2679, 0.3062, 0.2663, 0.2819, 0.2671, 0.2751, 0.267, 0.2788, 0.2661, 0.2517, 0.2671, 0.2751, 0.2663, 0.2819, 0.2662, 0.2653, 0.2658, 0.2901, 0.2664, 0.3008, 0.2661, 0.2517, 0.2672, 0.2422, 0.2671, 0.2751, 0.2657, 0.2549, 0.2661, 0.2517, 0.2658, 0.2901, 0.2672, 0.2422, 0.268, 0.246, 0.2677, 0.2577, 0.2665, 0.2577, 0.2657, 0.2549, 0.2662, 0.2653, 0.2664, 0.2365, 0.2672, 0.2338, 0.2672, 0.2422, 0.2661, 0.2452, 0.2664, 0.2365, 0.2657, 0.2549, 0.2675, 0.2588, 0.2665, 0.2577, 0.2672, 0.264, 0.2601, 0.2632, 0.2609, 0.292, 0.2614, 0.2637, 0.2606, 0.262, 0.2597, 0.253, 0.2605, 0.2436, 0.2597, 0.288, 0.2599, 0.286, 0.2597, 0.253, 0.2598, 0.2742, 0.2597, 0.253, 0.2606, 0.262, 0.2598, 0.2742, 0.2597, 0.288, 0.2597, 0.253, 0.261, 0.2704, 0.2598, 0.2742, 0.2606, 0.262, 0.261, 0.2704, 0.2606, 0.262, 0.2613, 0.2703, 0.2619, 0.2832, 0.261, 0.2704, 0.2613, 0.2703, 0.2597, 0.288, 0.2607, 0.294, 0.2607, 0.2971, 0.2626, 0.2887, 0.2616, 0.2825, 0.2609, 0.292, 0.2607, 0.294, 0.2622, 0.2948, 0.2607, 0.2971, 0.261, 0.2704, 0.2616, 0.2676, 0.2598, 0.2742, 0.2626, 0.2887, 0.2629, 0.2768, 0.2616, 0.2825, 0.2637, 0.2925, 0.2622, 0.2948, 0.2607, 0.294, 0.2642, 0.2673, 0.261, 0.2795, 0.2616, 0.2676, 0.2637, 0.266, 0.2642, 0.2673, 0.2616, 0.2676, 0.2653, 0.2859, 0.2656, 0.2702, 0.2629, 0.2768, 0.2656, 0.2702, 0.2648, 0.2622, 0.2637, 0.266, 0.2655, 0.2874, 0.2653, 0.2859, 0.2622, 0.2948, 0.2651, 0.2831, 0.2637, 0.2925, 0.263, 0.2875, 0.2651, 0.2831, 0.2655, 0.2874, 0.2637, 0.2925, 0.2673, 0.2401, 0.2648, 0.2622, 0.2656, 0.2702, 0.2686, 0.2432, 0.2656, 0.2702, 0.2653, 0.2859, 0.2681, 0.2524, 0.2683, 0.2541, 0.2655, 0.2874, 0.2651, 0.2831, 0.2681, 0.2524, 0.2655, 0.2874, 0.2673, 0.2518, 0.2681, 0.2524, 0.2651, 0.2831, 0.2648, 0.2622, 0.2673, 0.2301, 0.2642, 0.2673, 0.2686, 0.2432, 0.2673, 0.2401, 0.2656, 0.2702, 0.2673, 0.2401, 0.2673, 0.2301, 0.2648, 0.2622, 0.2693, 0.2469, 0.2686, 0.2432, 0.2683, 0.2541, 0.2673, 0.2301, 0.2683, 0.226, 0.2667, 0.2461, 0.2696, 0.2292, 0.2687, 0.2258, 0.2686, 0.2432, 0.2667, 0.2461, 0.2682, 0.2419, 0.2673, 0.2518, 0.2683, 0.226, 0.2682, 0.2419, 0.2667, 0.2461, 0.2687, 0.2258, 0.2683, 0.226, 0.2673, 0.2301, 0.2682, 0.2419, 0.2693, 0.2469, 0.2681, 0.2524, 0.2664, 0.2475, 0.2691, 0.2717, 0.2666, 0.2347, 0.2669, 0.2558, 0.2698, 0.2939, 0.2664, 0.2475, 0.2706, 0.2901, 0.2704, 0.3, 0.2669, 0.2558, 0.272, 0.2953, 0.2706, 0.2901, 0.2715, 0.2755, 0.2707, 0.2671, 0.2717, 0.2663, 0.2701, 0.2586, 0.2698, 0.2939, 0.2698, 0.28, 0.2691, 0.2717, 0.2725, 0.2771, 0.2724, 0.2935, 0.272, 0.2953, 0.2721, 0.2821, 0.2724, 0.2935, 0.2725, 0.2771, 0.2719, 0.2672, 0.2725, 0.2771, 0.2717, 0.2663, 0.2698, 0.28, 0.2699, 0.2694, 0.2707, 0.2671, 0.2704, 0.3, 0.2699, 0.2955, 0.2698, 0.2939, 0.2687, 0.2602, 0.2681, 0.2641, 0.2715, 0.2955, 0.2697, 0.2582, 0.2687, 0.2602, 0.2715, 0.2955, 0.2675, 0.2319, 0.2681, 0.2275, 0.2708, 0.2628, 0.2667, 0.2475, 0.267, 0.2388, 0.2695, 0.282, 0.2685, 0.2443, 0.2687, 0.2602, 0.2697, 0.2582, 0.2681, 0.2324, 0.2685, 0.2443, 0.2695, 0.2445, 0.2666, 0.2078, 0.2683, 0.2226, 0.2681, 0.2275, 0.2667, 0.2475, 0.2653, 0.2257, 0.267, 0.2388, 0.2664, 0.2492, 0.2653, 0.2257, 0.2667, 0.2475, 0.2681, 0.2641, 0.2665, 0.2469, 0.2674, 0.263, 0.2681, 0.2324, 0.2674, 0.2429, 0.2685, 0.2443, 0.2665, 0.2469, 0.2651, 0.2338, 0.2664, 0.2492, 0.2672, 0.2084, 0.2678, 0.2183, 0.2681, 0.2324, 0.2661, 0.2432, 0.2651, 0.2338, 0.2665, 0.2469, 0.2676, 0.2366, 0.2661, 0.2432, 0.2674, 0.2429, 0.2596, 0.3045, 0.2623, 0.257, 0.2632, 0.2506, 0.2607, 0.2345, 0.2577, 0.274, 0.2611, 0.2255, 0.2584, 0.2846, 0.2574, 0.283, 0.2607, 0.2345, 0.2599, 0.2789, 0.2602, 0.2914, 0.2605, 0.2705, 0.2591, 0.2696, 0.2599, 0.2789, 0.2605, 0.2705, 0.2603, 0.2941, 0.2596, 0.3045, 0.2602, 0.2914, 0.2591, 0.2696, 0.2596, 0.2696, 0.2599, 0.2789, 0.2574, 0.283, 0.2577, 0.2755, 0.2577, 0.274, 0.2595, 0.3029, 0.2617, 0.2657, 0.2587, 0.3024, 0.2609, 0.2275, 0.2586, 0.2669, 0.2577, 0.2755, 0.2601, 0.2471, 0.2577, 0.2755, 0.2577, 0.2896, 0.2624, 0.2358, 0.2629, 0.2428, 0.2603, 0.2798, 0.2611, 0.2293, 0.2618, 0.2305, 0.2586, 0.2669, 0.2607, 0.2587, 0.2601, 0.2471, 0.2581, 0.2969, 0.2617, 0.2657, 0.2607, 0.2587, 0.2581, 0.2969, 0.2607, 0.2587, 0.261, 0.2426, 0.2601, 0.2471, 0.2618, 0.2523, 0.2607, 0.2587, 0.2617, 0.2657, 0.2627, 0.2457, 0.2618, 0.2523, 0.2617, 0.2657, 0.2609, 0.2275, 0.2624, 0.2087, 0.2611, 0.2293, 0.261, 0.2426, 0.2614, 0.2235, 0.2601, 0.2471, 0.264, 0.2384, 0.2627, 0.2457, 0.2629, 0.256, 0.262, 0.2417, 0.2617, 0.2247, 0.261, 0.2426, 0.2627, 0.2457, 0.262, 0.2417, 0.2618, 0.2523, 0.2614, 0.2235, 0.2625, 0.2075, 0.2609, 0.2275, 0.2617, 0.2247, 0.2625, 0.2075, 0.2614, 0.2235, 0.2643, 0.2216, 0.2644, 0.2167, 0.2643, 0.232, 0.2625, 0.2075, 0.2644, 0.2167, 0.2632, 0.2081, 0.2625, 0.2075, 0.2632, 0.2081, 0.2624, 0.2087, 0.2625, 0.2414, 0.2617, 0.2247, 0.262, 0.2417, 0.2634, 0.293, 0.2662, 0.2485, 0.2663, 0.2406, 0.2631, 0.2817, 0.2618, 0.2804, 0.2646, 0.2324, 0.2629, 0.2734, 0.2636, 0.2803, 0.2636, 0.2649, 0.2624, 0.2691, 0.2629, 0.2734, 0.2636, 0.2649, 0.2617, 0.2941, 0.2626, 0.2992, 0.2634, 0.293, 0.2625, 0.2833, 0.2634, 0.293, 0.2636, 0.2803, 0.2624, 0.2691, 0.2619, 0.268, 0.2629, 0.2734, 0.2602, 0.2355, 0.261, 0.269, 0.2604, 0.2785, 0.2599, 0.2506, 0.2604, 0.2785, 0.2607, 0.291, 0.2613, 0.2589, 0.2604, 0.2572, 0.2607, 0.291, 0.2602, 0.2355, 0.2611, 0.2329, 0.261, 0.269, 0.2604, 0.2572, 0.2599, 0.2506, 0.2607, 0.291, 0.2603, 0.2483, 0.2604, 0.2572, 0.2613, 0.2589, 0.2604, 0.2572, 0.2592, 0.2387, 0.2599, 0.2506, 0.2597, 0.2408, 0.2603, 0.2483, 0.2613, 0.2589, 0.2606, 0.2222, 0.262, 0.2476, 0.2618, 0.2363, 0.2602, 0.2355, 0.2592, 0.2138, 0.2611, 0.2329, 0.2597, 0.2408, 0.2592, 0.2414, 0.2603, 0.2483, 0.2593, 0.2324, 0.2597, 0.2408, 0.262, 0.2476, 0.2592, 0.2414, 0.2576, 0.23, 0.2592, 0.2387, 0.2592, 0.2387, 0.2578, 0.2153, 0.2602, 0.2355, 0.2576, 0.23, 0.2578, 0.2153, 0.2592, 0.2387, 0.2578, 0.2153, 0.2592, 0.2156, 0.2592, 0.2138, 0.2584, 0.2396, 0.2576, 0.23, 0.2592, 0.2414, 0.2605, 0.2873, 0.2586, 0.2557, 0.2594, 0.2439, 0.2564, 0.2472, 0.2579, 0.2717, 0.2569, 0.2296, 0.26, 0.2962, 0.2589, 0.2962, 0.2586, 0.2557, 0.258, 0.2893, 0.2577, 0.2893, 0.2564, 0.2472, 0.26, 0.2962, 0.2606, 0.2976, 0.2589, 0.2962, 0.2593, 0.2902, 0.2577, 0.283, 0.2577, 0.2893, 0.262, 0.2853, 0.2606, 0.2976, 0.26, 0.2962, 0.2621, 0.2745, 0.2605, 0.2873, 0.2607, 0.2759, 0.2593, 0.2902, 0.26, 0.2735, 0.2577, 0.283, 0.2627, 0.2159, 0.2595, 0.2632, 0.26, 0.2735, 0.2629, 0.213, 0.2637, 0.2173, 0.2615, 0.2603, 0.2624, 0.2099, 0.2629, 0.213, 0.2602, 0.2531, 0.2636, 0.2356, 0.2628, 0.2323, 0.2609, 0.2866, 0.2641, 0.2395, 0.2636, 0.2356, 0.2609, 0.2866, 0.2666, 0.2167, 0.2641, 0.2395, 0.2643, 0.2418, 0.2666, 0.1864, 0.2648, 0.2169, 0.2637, 0.2173, 0.2619, 0.2127, 0.2642, 0.1862, 0.2624, 0.2099, 0.2622, 0.2112, 0.2642, 0.1862, 0.2619, 0.2127, 0.2636, 0.2356, 0.2665, 0.2067, 0.2628, 0.2323, 0.2675, 0.2103, 0.2636, 0.2356, 0.2641, 0.2395, 0.2685, 0.1866, 0.2653, 0.221, 0.2648, 0.2169, 0.2627, 0.2159, 0.2658, 0.1858, 0.2622, 0.2112, 0.2653, 0.221, 0.2684, 0.2031, 0.2666, 0.2167, 0.2685, 0.1866, 0.2684, 0.2031, 0.2653, 0.221, 0.272, 0.236, 0.2684, 0.2752, 0.2709, 0.2217, 0.2709, 0.2838, 0.2697, 0.2885, 0.272, 0.236, 0.2709, 0.2867, 0.2708, 0.2909, 0.2736, 0.2378, 0.2704, 0.2828, 0.2677, 0.2955, 0.2709, 0.2867, 0.2671, 0.2986, 0.2687, 0.2857, 0.2697, 0.2885, 0.268, 0.2777, 0.2677, 0.2955, 0.2704, 0.2828, 0.268, 0.2777, 0.2704, 0.2828, 0.2701, 0.2721, 0.2686, 0.2602, 0.2674, 0.259, 0.269, 0.2593, 0.2671, 0.2986, 0.2655, 0.2869, 0.2687, 0.2857, 0.2677, 0.2955, 0.2663, 0.293, 0.268, 0.3026, 0.2618, 0.2391, 0.266, 0.2748, 0.2655, 0.2869, 0.2627, 0.2561, 0.2626, 0.2537, 0.2661, 0.2979, 0.2634, 0.2573, 0.2627, 0.2561, 0.2661, 0.2979, 0.2649, 0.2246, 0.2651, 0.2278, 0.2679, 0.2635, 0.263, 0.223, 0.2643, 0.2251, 0.2665, 0.2652, 0.2612, 0.2405, 0.2634, 0.2573, 0.2644, 0.2556, 0.2613, 0.2068, 0.2645, 0.2293, 0.2651, 0.2278, 0.2613, 0.2068, 0.2651, 0.2278, 0.2649, 0.2246, 0.263, 0.223, 0.2602, 0.2057, 0.2643, 0.2251, 0.2627, 0.2561, 0.2577, 0.2434, 0.2626, 0.2537, 0.2585, 0.2439, 0.2627, 0.2561, 0.2634, 0.2573, 0.2588, 0.212, 0.2638, 0.2356, 0.2645, 0.2293, 0.2588, 0.212, 0.2645, 0.2293, 0.2613, 0.2068, 0.2618, 0.2391, 0.2571, 0.2243, 0.2625, 0.2325, 0.2638, 0.2356, 0.259, 0.2339, 0.2612, 0.2405, 0.2588, 0.212, 0.259, 0.2339, 0.2638, 0.2356, 0.2665, 0.2785, 0.2637, 0.3095, 0.265, 0.2768, 0.2649, 0.2929, 0.265, 0.3046, 0.267, 0.2634, 0.266, 0.2472, 0.2631, 0.2773, 0.2638, 0.2777, 0.2638, 0.2777, 0.2645, 0.283, 0.266, 0.2472, 0.2649, 0.2441, 0.2624, 0.2822, 0.2631, 0.2773, 0.2641, 0.2652, 0.2627, 0.3099, 0.262, 0.3035, 0.2641, 0.2513, 0.262, 0.292, 0.2624, 0.2822, 0.2646, 0.3141, 0.2641, 0.3157, 0.2665, 0.2785, 0.265, 0.3046, 0.2646, 0.3141, 0.2665, 0.2785, 0.2641, 0.2652, 0.262, 0.3035, 0.262, 0.292, 0.2646, 0.3141, 0.2644, 0.2905, 0.2635, 0.3014, 0.2641, 0.3157, 0.2628, 0.3183, 0.2637, 0.3095, 0.2637, 0.3095, 0.2628, 0.3183, 0.2627, 0.3099, 0.2641, 0.3157, 0.2632, 0.315, 0.2628, 0.3183, 0.2628, 0.3183, 0.2617, 0.309, 0.2627, 0.3099, 0.2632, 0.315, 0.2621, 0.304, 0.2628, 0.3183, 0.2649, 0.2929, 0.2641, 0.2771, 0.2644, 0.2905, 0.2645, 0.283, 0.2635, 0.2724, 0.2641, 0.2771, 0.2638, 0.2777, 0.2627, 0.2711, 0.2635, 0.2724, 0.2631, 0.2773, 0.2615, 0.2785, 0.2627, 0.2711, 0.2615, 0.2785, 0.262, 0.3035, 0.2612, 0.2922, 0.264, 0.2573, 0.2644, 0.2905, 0.2645, 0.2421, 0.2628, 0.3183, 0.2621, 0.304, 0.2617, 0.309, 0.2632, 0.315, 0.2635, 0.3014, 0.2621, 0.304, 0.2621, 0.304, 0.2612, 0.2922, 0.2617, 0.309, 0.2635, 0.3014, 0.2631, 0.2666, 0.2621, 0.304, 0.2635, 0.3014, 0.264, 0.2573, 0.2631, 0.2666, 0.2615, 0.2785, 0.2613, 0.2464, 0.2615, 0.2295, 0.2635, 0.2724, 0.2636, 0.2293, 0.2641, 0.2771, 0.2627, 0.2711, 0.2636, 0.2293, 0.2635, 0.2724, 0.2644, 0.2905, 0.2643, 0.2329, 0.2646, 0.2317, 0.2616, 0.2603, 0.2613, 0.2464, 0.2612, 0.2922, 0.2621, 0.304, 0.2616, 0.2603, 0.2612, 0.2922, 0.2644, 0.2905, 0.2646, 0.2317, 0.2645, 0.2421, 0.2615, 0.2785, 0.2628, 0.2268, 0.2627, 0.2711, 0.2634, 0.1986, 0.2628, 0.2268, 0.2622, 0.1936, 0.2615, 0.2295, 0.262, 0.2211, 0.2615, 0.2785, 0.264, 0.2573, 0.2629, 0.2395, 0.2631, 0.2666, 0.2616, 0.2603, 0.2614, 0.2332, 0.2613, 0.2464, 0.2645, 0.2421, 0.2635, 0.2301, 0.264, 0.2573, 0.2634, 0.1986, 0.2635, 0.2038, 0.2646, 0.2317, 0.2613, 0.2464, 0.2609, 0.2192, 0.2615, 0.2295, 0.2629, 0.2395, 0.2613, 0.2233, 0.2623, 0.2515, 0.2648, 0.2579, 0.2662, 0.3032, 0.2652, 0.3089, 0.262, 0.2211, 0.2606, 0.1921, 0.2622, 0.1936, 0.2623, 0.2515, 0.2613, 0.2233, 0.2614, 0.2332, 0.2629, 0.2395, 0.2626, 0.2224, 0.2613, 0.2233, 0.2622, 0.1936, 0.2628, 0.186, 0.2634, 0.1986, 0.2613, 0.2233, 0.2604, 0.2134, 0.2614, 0.2332, 0.2606, 0.1921, 0.2628, 0.186, 0.2622, 0.1936, 0.2666, 0.241, 0.2656, 0.2794, 0.2664, 0.2973, 0.2664, 0.2973, 0.2666, 0.3128, 0.2666, 0.241, 0.2656, 0.2794, 0.2645, 0.2327, 0.2645, 0.2911, 0.2645, 0.2911, 0.2638, 0.2408, 0.264, 0.2967, 0.2652, 0.3089, 0.2659, 0.3254, 0.2648, 0.3274, 0.2638, 0.2408, 0.2638, 0.3126, 0.264, 0.2967, 0.2648, 0.2579, 0.2641, 0.3032, 0.2639, 0.2514, 0.2648, 0.2579, 0.2652, 0.3089, 0.2641, 0.3032, 0.2666, 0.3128, 0.2662, 0.3032, 0.2662, 0.2539, 0.2639, 0.2514, 0.2641, 0.3032, 0.2638, 0.3126, 0.2648, 0.3274, 0.2659, 0.3189, 0.2652, 0.3202, 0.2666, 0.3128, 0.2659, 0.3254, 0.2662, 0.3032, 0.2641, 0.3032, 0.2648, 0.3274, 0.2638, 0.3126, 0.2659, 0.3254, 0.2665, 0.3127, 0.2659, 0.3189, 0.2656, 0.2907, 0.2666, 0.2989, 0.2664, 0.2973, 0.2666, 0.2989, 0.2665, 0.3127, 0.2666, 0.3128, 0.2648, 0.2868, 0.264, 0.2967, 0.2639, 0.2941, 0.2648, 0.2868, 0.2659, 0.2882, 0.2656, 0.2907, 0.2639, 0.2941, 0.2638, 0.3126, 0.2637, 0.3083, 0.2637, 0.3083, 0.2648, 0.3274, 0.2645, 0.3188, 0.2662, 0.2657, 0.2666, 0.2989, 0.2667, 0.2446, 0.2648, 0.3274, 0.2652, 0.3202, 0.2645, 0.3188, 0.2659, 0.3189, 0.2662, 0.2657, 0.2652, 0.3202, 0.2665, 0.2444, 0.2659, 0.2882, 0.2659, 0.2381, 0.2648, 0.2868, 0.2652, 0.2374, 0.2659, 0.2882, 0.2645, 0.239, 0.2652, 0.2374, 0.2648, 0.2868, 0.2639, 0.2941, 0.2645, 0.239, 0.2648, 0.2868, 0.2641, 0.2659, 0.2637, 0.2442, 0.2637, 0.3083, 0.2652, 0.3202, 0.2641, 0.2659, 0.2645, 0.3188, 0.2666, 0.2989, 0.2665, 0.2444, 0.2667, 0.2446, 0.2659, 0.2381, 0.2665, 0.2169, 0.2665, 0.2444, 0.2637, 0.2442, 0.2639, 0.2442, 0.2639, 0.2941, 0.2657, 0.2542, 0.2653, 0.2451, 0.2652, 0.2688, 0.2667, 0.2446, 0.266, 0.2422, 0.2662, 0.2657, 0.2659, 0.2381, 0.2652, 0.2081, 0.2659, 0.2094, 0.2652, 0.2081, 0.2645, 0.239, 0.2644, 0.2094, 0.2644, 0.2094, 0.2639, 0.2442, 0.2639, 0.217, 0.2648, 0.266, 0.2645, 0.3038, 0.2634, 0.3039, 0.2641, 0.2659, 0.2639, 0.237, 0.2637, 0.2442, 0.2652, 0.2688, 0.2653, 0.2451, 0.2646, 0.2546, 0.2646, 0.2546, 0.2642, 0.2349, 0.2639, 0.237, 0.2665, 0.2169, 0.2666, 0.2252, 0.2667, 0.2446, 0.2637, 0.2442, 0.2639, 0.2157, 0.2639, 0.217, 0.266, 0.2422, 0.2656, 0.2404, 0.2653, 0.2451, 0.266, 0.2422, 0.2666, 0.2252, 0.2656, 0.2404, 0.2652, 0.2081, 0.2657, 0.2055, 0.2659, 0.2094, 0.2644, 0.2094, 0.2657, 0.2055, 0.2652, 0.2081, 0.2665, 0.2169, 0.2657, 0.2055, 0.2666, 0.2252, 0.266, 0.2578, 0.264, 0.2844, 0.2642, 0.2989, 0.2642, 0.2989, 0.2642, 0.3117, 0.266, 0.2578, 0.2629, 0.2907, 0.2641, 0.2541, 0.2625, 0.2932, 0.265, 0.2477, 0.2629, 0.2907, 0.264, 0.2844, 0.2634, 0.3039, 0.2634, 0.3199, 0.2626, 0.3182, 0.2641, 0.2541, 0.2623, 0.3038, 0.2625, 0.2932, 0.2648, 0.266, 0.2634, 0.3039, 0.2641, 0.2541, 0.2642, 0.3117, 0.2645, 0.3038, 0.2658, 0.2668, 0.2634, 0.3199, 0.2632, 0.3114, 0.2623, 0.3146, 0.2642, 0.3117, 0.2634, 0.3199, 0.2645, 0.3038, 0.2634, 0.3039, 0.2626, 0.3182, 0.2623, 0.3038, 0.2636, 0.293, 0.2636, 0.3013, 0.2642, 0.2989, 0.2636, 0.3013, 0.2632, 0.3114, 0.2642, 0.3117, 0.2629, 0.2907, 0.2619, 0.2908, 0.2627, 0.2882, 0.2627, 0.2882, 0.2633, 0.2914, 0.2636, 0.293, 0.2625, 0.2932, 0.2614, 0.3011, 0.2619, 0.2908, 0.2614, 0.3011, 0.2626, 0.3182, 0.2616, 0.311, 0.2626, 0.2752, 0.2636, 0.3013, 0.2632, 0.2628, 0.2626, 0.3182, 0.2623, 0.3146, 0.2616, 0.311, 0.2616, 0.311, 0.261, 0.2667, 0.2614, 0.3011, 0.2627, 0.2882, 0.2628, 0.2528, 0.2633, 0.2914, 0.262, 0.251, 0.2628, 0.2528, 0.2627, 0.2882, 0.2619, 0.2908, 0.262, 0.251, 0.2627, 0.2882, 0.261, 0.2667, 0.2612, 0.2548, 0.2614, 0.3011, 0.2632, 0.2628, 0.2633, 0.2914, 0.2628, 0.2528, 0.2623, 0.3146, 0.2613, 0.2693, 0.2616, 0.311, 0.2616, 0.2294, 0.262, 0.251, 0.2606, 0.2305, 0.2617, 0.2646, 0.2611, 0.2568, 0.2618, 0.2751, 0.2632, 0.2628, 0.2614, 0.2559, 0.2626, 0.2752, 0.2616, 0.2294, 0.2622, 0.2355, 0.2628, 0.2528, 0.2652, 0.251, 0.2681, 0.279, 0.2672, 0.288, 0.261, 0.2667, 0.2604, 0.2506, 0.2612, 0.2548, 0.2618, 0.2751, 0.2611, 0.2568, 0.2613, 0.2693, 0.2622, 0.2355, 0.2614, 0.245, 0.2632, 0.2628, 0.2613, 0.2693, 0.2596, 0.2466, 0.2604, 0.2506, 0.2612, 0.2548, 0.2596, 0.2317, 0.2606, 0.2305, 0.2614, 0.2559, 0.2605, 0.2543, 0.2611, 0.2568, 0.2614, 0.2559, 0.2614, 0.245, 0.2605, 0.2543, 0.2616, 0.2294, 0.261, 0.2288, 0.2622, 0.2355, 0.2606, 0.2305, 0.261, 0.2288, 0.2616, 0.2294, 0.2622, 0.2355, 0.261, 0.2288, 0.2614, 0.245, 0.2662, 0.2327, 0.2674, 0.2657, 0.2686, 0.275, 0.2662, 0.2327, 0.2681, 0.279, 0.2661, 0.2424, 0.2653, 0.2328, 0.2666, 0.2731, 0.2674, 0.2657, 0.2644, 0.2472, 0.267, 0.2949, 0.2666, 0.2731, 0.2652, 0.251, 0.2672, 0.288, 0.2644, 0.2472, 0.2674, 0.2657, 0.2672, 0.2825, 0.268, 0.2756, 0.2686, 0.275, 0.2691, 0.2853, 0.2662, 0.2327, 0.2691, 0.2853, 0.2684, 0.2978, 0.2681, 0.279, 0.268, 0.2756, 0.2692, 0.2812, 0.2686, 0.275, 0.2672, 0.288, 0.2682, 0.3044, 0.267, 0.2949, 0.2672, 0.288, 0.2684, 0.2978, 0.2682, 0.3044, 0.2684, 0.2978, 0.2691, 0.3009, 0.2682, 0.3044, 0.2691, 0.3009, 0.2685, 0.3036, 0.2682, 0.3044, 0.2692, 0.2812, 0.2694, 0.2942, 0.2691, 0.2853, 0.2672, 0.2825, 0.2674, 0.298, 0.2672, 0.2863, 0.2677, 0.2781, 0.2685, 0.2752, 0.268, 0.2756, 0.2672, 0.2825, 0.2672, 0.2863, 0.2677, 0.2781, 0.2674, 0.298, 0.2682, 0.3044, 0.2685, 0.3036, 0.2684, 0.2692, 0.2692, 0.2812, 0.2681, 0.2498, 0.2691, 0.3009, 0.2694, 0.2942, 0.2685, 0.3036, 0.2694, 0.2942, 0.2684, 0.2692, 0.2685, 0.3036, 0.2692, 0.2812, 0.2673, 0.2497, 0.2681, 0.2498, 0.2677, 0.2781, 0.2673, 0.2497, 0.2685, 0.2752, 0.2665, 0.2549, 0.2673, 0.2497, 0.2677, 0.2781, 0.2672, 0.2863, 0.2665, 0.2549, 0.2677, 0.2781, 0.2681, 0.2498, 0.2684, 0.2603, 0.2684, 0.2692, 0.2669, 0.2767, 0.2662, 0.264, 0.2674, 0.298, 0.2679, 0.2671, 0.2677, 0.268, 0.2678, 0.2762, 0.2673, 0.2497, 0.2663, 0.2496, 0.2673, 0.2393, 0.2673, 0.2656, 0.2678, 0.2762, 0.2677, 0.268, 0.2669, 0.2767, 0.2673, 0.2656, 0.2662, 0.264, 0.2644, 0.2564, 0.2662, 0.2746, 0.2651, 0.2555, 0.2673, 0.2393, 0.2685, 0.2459, 0.2681, 0.2498, 0.2663, 0.2496, 0.2671, 0.2455, 0.2673, 0.2393, 0.2662, 0.264, 0.267, 0.2652, 0.2663, 0.2496, 0.2684, 0.2603, 0.2684, 0.2671, 0.2677, 0.268, 0.2684, 0.2603, 0.2689, 0.2543, 0.2684, 0.2671, 0.2677, 0.268, 0.267, 0.2652, 0.2673, 0.2656, 0.2673, 0.2393, 0.2671, 0.2455, 0.2685, 0.2459, 0.267, 0.2652, 0.2671, 0.2455, 0.2663, 0.2496, 0.2653, 0.2648, 0.2669, 0.2939, 0.2646, 0.2751, 0.2661, 0.2823, 0.2636, 0.2667, 0.2661, 0.2962, 0.2661, 0.2962, 0.2636, 0.2751, 0.2666, 0.3078, 0.2686, 0.292, 0.2676, 0.2785, 0.2674, 0.2779, 0.2669, 0.2939, 0.2679, 0.3062, 0.2662, 0.3034, 0.2677, 0.2864, 0.2682, 0.3028, 0.2669, 0.2939, 0.2661, 0.2962, 0.2666, 0.2901, 0.2661, 0.2823, 0.2662, 0.3034, 0.2679, 0.3062, 0.2666, 0.3078, 0.2677, 0.2864, 0.2686, 0.292, 0.2682, 0.3028, 0.2677, 0.2864, 0.268, 0.2796, 0.2686, 0.292, 0.2671, 0.2815, 0.267, 0.2788, 0.268, 0.2796, 0.2666, 0.2901, 0.267, 0.2788, 0.2671, 0.2815, 0.2671, 0.3014, 0.2668, 0.3022, 0.2666, 0.3078, 0.2679, 0.3062, 0.2671, 0.3014, 0.2666, 0.3078, 0.2686, 0.292, 0.268, 0.2999, 0.2682, 0.3028, 0.268, 0.2999, 0.2674, 0.3023, 0.2679, 0.3062, 0.2666, 0.2901, 0.2663, 0.2819, 0.267, 0.2788, 0.2668, 0.3022, 0.2658, 0.2901, 0.2666, 0.2901, 0.2668, 0.3022, 0.2664, 0.3008, 0.2658, 0.2901, 0.2671, 0.3014, 0.2664, 0.3008, 0.2668, 0.3022, 0.2674, 0.3023, 0.2677, 0.2577, 0.2672, 0.264, 0.2666, 0.2901, 0.2658, 0.2901, 0.2663, 0.2819, 0.2674, 0.2779, 0.268, 0.2999, 0.2686, 0.292, 0.267, 0.2788, 0.2671, 0.2751, 0.2676, 0.2785, 0.2674, 0.3023, 0.2664, 0.3008, 0.2671, 0.3014, 0.2676, 0.2785, 0.2671, 0.2751, 0.2674, 0.2779, 0.2674, 0.2779, 0.2677, 0.2577, 0.268, 0.2999, 0.2658, 0.2901, 0.2661, 0.2517, 0.2663, 0.2819, 0.2664, 0.3008, 0.2672, 0.264, 0.2662, 0.2653, 0.2662, 0.2653, 0.2657, 0.2549, 0.2658, 0.2901, 0.2672, 0.264, 0.268, 0.246, 0.2675, 0.2588, 0.2671, 0.2751, 0.2672, 0.2422, 0.2674, 0.2779, 0.2674, 0.2779, 0.2672, 0.2422, 0.2677, 0.2577, 0.2661, 0.2517, 0.2664, 0.2365, 0.2672, 0.2422, 0.2657, 0.2549, 0.2664, 0.2365, 0.2661, 0.2517, 0.2613, 0.2703, 0.2618, 0.2557, 0.2616, 0.2825, 0.2672, 0.2422, 0.2672, 0.2338, 0.268, 0.246, 0.2665, 0.2577, 0.2661, 0.2452, 0.2657, 0.2549, 0.2672, 0.264, 0.2665, 0.2577, 0.2662, 0.2653, 0.2661, 0.2452, 0.2672, 0.2338, 0.2664, 0.2365, 0.2597, 0.253, 0.2599, 0.286, 0.2601, 0.2632, 0.2613, 0.2448, 0.2606, 0.262, 0.2605, 0.2436, 0.2601, 0.2632, 0.2599, 0.286, 0.2609, 0.292, 0.2618, 0.2557, 0.2609, 0.292, 0.2616, 0.2825, 0.261, 0.2704, 0.2629, 0.2768, 0.2637, 0.266, 0.2599, 0.286, 0.2607, 0.2971, 0.2609, 0.292, 0.2599, 0.286, 0.2597, 0.288, 0.2607, 0.2971, 0.267, 0.2634, 0.2645, 0.283, 0.2649, 0.2929, 0.2616, 0.2825, 0.2619, 0.2832, 0.2613, 0.2703, 0.2598, 0.2742, 0.261, 0.2795, 0.2597, 0.288, 0.2607, 0.2971, 0.2626, 0.2887, 0.2609, 0.292, 0.2616, 0.2825, 0.2629, 0.2768, 0.2619, 0.2832, 0.2651, 0.2831, 0.2667, 0.2461, 0.2673, 0.2518, 0.2597, 0.288, 0.261, 0.2795, 0.2607, 0.294, 0.2598, 0.2742, 0.2616, 0.2676, 0.261, 0.2795, 0.2637, 0.266, 0.2616, 0.2676, 0.261, 0.2704, 0.261, 0.2795, 0.263, 0.2875, 0.2607, 0.294, 0.263, 0.2875, 0.2637, 0.2925, 0.2607, 0.294, 0.2626, 0.2887, 0.2653, 0.2859, 0.2629, 0.2768, 0.2622, 0.2948, 0.2653, 0.2859, 0.2626, 0.2887, 0.2629, 0.2768, 0.2656, 0.2702, 0.2637, 0.266, 0.2642, 0.2673, 0.263, 0.2875, 0.261, 0.2795, 0.2637, 0.2925, 0.2655, 0.2874, 0.2622, 0.2948, 0.2637, 0.266, 0.2648, 0.2622, 0.2642, 0.2673, 0.2655, 0.2874, 0.2683, 0.2541, 0.2653, 0.2859, 0.2642, 0.2673, 0.2667, 0.2461, 0.263, 0.2875, 0.2683, 0.2541, 0.2686, 0.2432, 0.2653, 0.2859, 0.2678, 0.2549, 0.2715, 0.2755, 0.2706, 0.2901, 0.2642, 0.2673, 0.2673, 0.2301, 0.2667, 0.2461, 0.2686, 0.2432, 0.2687, 0.2258, 0.2673, 0.2401, 0.2673, 0.2401, 0.2687, 0.2258, 0.2673, 0.2301, 0.2681, 0.2524, 0.2693, 0.2469, 0.2683, 0.2541, 0.2693, 0.2469, 0.2696, 0.2292, 0.2686, 0.2432, 0.2673, 0.2518, 0.2682, 0.2419, 0.2681, 0.2524, 0.2687, 0.2258, 0.2696, 0.2292, 0.2683, 0.226, 0.2686, 0.226, 0.2701, 0.2586, 0.2717, 0.2663, 0.2701, 0.2586, 0.2666, 0.2347, 0.2691, 0.2717, 0.2686, 0.226, 0.2715, 0.2755, 0.2688, 0.2401, 0.2664, 0.2475, 0.2698, 0.2939, 0.2691, 0.2717, 0.2678, 0.2549, 0.2706, 0.2901, 0.2669, 0.2558, 0.2707, 0.2671, 0.2691, 0.2717, 0.2698, 0.28, 0.2717, 0.2663, 0.2725, 0.2771, 0.2686, 0.226, 0.2669, 0.2558, 0.2704, 0.3, 0.2698, 0.2939, 0.2706, 0.2901, 0.272, 0.2953, 0.2716, 0.3036, 0.2725, 0.2771, 0.272, 0.2953, 0.2715, 0.2755, 0.2707, 0.2671, 0.2719, 0.2672, 0.2717, 0.2663, 0.2706, 0.2901, 0.2716, 0.3036, 0.2704, 0.3, 0.272, 0.2953, 0.2724, 0.2935, 0.2716, 0.3036, 0.2716, 0.3036, 0.2715, 0.2955, 0.2709, 0.2995, 0.2724, 0.2935, 0.2715, 0.2955, 0.2716, 0.3036, 0.2719, 0.2672, 0.2721, 0.2821, 0.2725, 0.2771, 0.2698, 0.28, 0.2699, 0.2955, 0.2695, 0.282, 0.2699, 0.2694, 0.2708, 0.2628, 0.2707, 0.2671, 0.2698, 0.28, 0.2695, 0.282, 0.2699, 0.2694, 0.2699, 0.2955, 0.2716, 0.3036, 0.2709, 0.2995, 0.2695, 0.2445, 0.2719, 0.2672, 0.2694, 0.2357, 0.2724, 0.2935, 0.2721, 0.2821, 0.2715, 0.2955, 0.2715, 0.2955, 0.2681, 0.2641, 0.2709, 0.2995, 0.2721, 0.2821, 0.2697, 0.2582, 0.2715, 0.2955, 0.2721, 0.2821, 0.2695, 0.2445, 0.2697, 0.2582, 0.2699, 0.2955, 0.2681, 0.2641, 0.2674, 0.263, 0.2699, 0.2694, 0.2675, 0.2319, 0.2708, 0.2628, 0.267, 0.2388, 0.2675, 0.2319, 0.2699, 0.2694, 0.2695, 0.282, 0.267, 0.2388, 0.2699, 0.2694, 0.2719, 0.2672, 0.2681, 0.2275, 0.2683, 0.2226, 0.2719, 0.2672, 0.2683, 0.2226, 0.2694, 0.2357, 0.2699, 0.2955, 0.2667, 0.2475, 0.2695, 0.282, 0.2665, 0.2469, 0.2687, 0.2602, 0.2674, 0.2429, 0.2674, 0.263, 0.2664, 0.2492, 0.2699, 0.2955, 0.2695, 0.2445, 0.2685, 0.2443, 0.2697, 0.2582, 0.2694, 0.2357, 0.2681, 0.2324, 0.2695, 0.2445, 0.2685, 0.2443, 0.2674, 0.2429, 0.2687, 0.2602, 0.2681, 0.2275, 0.2659, 0.2117, 0.2666, 0.2078, 0.2683, 0.2226, 0.2672, 0.2084, 0.2694, 0.2357, 0.2659, 0.2117, 0.267, 0.2388, 0.2653, 0.2257, 0.2632, 0.2506, 0.2605, 0.2705, 0.2602, 0.2914, 0.2674, 0.263, 0.2665, 0.2469, 0.2664, 0.2492, 0.2666, 0.2078, 0.2672, 0.2084, 0.2683, 0.2226, 0.2653, 0.2257, 0.2651, 0.216, 0.2659, 0.2117, 0.2664, 0.2492, 0.2651, 0.2338, 0.2653, 0.2257, 0.2674, 0.2429, 0.2661, 0.2432, 0.2665, 0.2469, 0.2681, 0.2324, 0.2676, 0.2366, 0.2674, 0.2429, 0.2681, 0.2324, 0.2678, 0.2183, 0.2676, 0.2366, 0.2659, 0.2117, 0.2658, 0.2066, 0.2666, 0.2078, 0.2651, 0.216, 0.2658, 0.2066, 0.2659, 0.2117, 0.2666, 0.2078, 0.2658, 0.2066, 0.2672, 0.2084, 0.2651, 0.2338, 0.2651, 0.216, 0.2653, 0.2257, 0.2602, 0.2914, 0.2596, 0.3045, 0.2632, 0.2506, 0.2605, 0.2705, 0.2621, 0.226, 0.2591, 0.2696, 0.2591, 0.2696, 0.2611, 0.2255, 0.2584, 0.2691, 0.261, 0.2472, 0.2597, 0.2935, 0.2584, 0.2846, 0.2611, 0.2255, 0.2577, 0.274, 0.2584, 0.2691, 0.261, 0.2472, 0.2584, 0.2846, 0.2607, 0.2345, 0.2584, 0.2846, 0.2584, 0.3074, 0.2575, 0.2988, 0.2596, 0.3045, 0.2597, 0.2935, 0.2623, 0.257, 0.2607, 0.2345, 0.2574, 0.283, 0.2577, 0.274, 0.2596, 0.3045, 0.2584, 0.3074, 0.2597, 0.2935, 0.2584, 0.2846, 0.2575, 0.2988, 0.2574, 0.283, 0.2584, 0.3074, 0.2595, 0.3029, 0.2587, 0.3024, 0.2599, 0.2789, 0.2603, 0.2941, 0.2602, 0.2914, 0.2603, 0.2941, 0.2595, 0.3029, 0.2596, 0.3045, 0.2591, 0.2696, 0.2586, 0.2669, 0.2596, 0.2696, 0.2596, 0.2696, 0.2603, 0.2798, 0.2599, 0.2789, 0.2584, 0.2691, 0.2577, 0.2755, 0.2586, 0.2669, 0.2577, 0.2755, 0.2575, 0.2988, 0.2577, 0.2896, 0.2575, 0.2988, 0.2587, 0.3024, 0.2581, 0.2969, 0.2575, 0.2988, 0.2581, 0.2969, 0.2577, 0.2896, 0.2617, 0.2657, 0.2603, 0.2941, 0.2629, 0.256, 0.2629, 0.256, 0.2603, 0.2798, 0.2629, 0.2428, 0.2596, 0.2696, 0.2624, 0.2358, 0.2603, 0.2798, 0.2618, 0.2305, 0.2624, 0.2358, 0.2596, 0.2696, 0.2586, 0.2669, 0.2618, 0.2305, 0.2596, 0.2696, 0.2601, 0.2471, 0.2609, 0.2275, 0.2577, 0.2755, 0.2581, 0.2969, 0.2601, 0.2471, 0.2577, 0.2896, 0.2587, 0.3024, 0.2617, 0.2657, 0.2581, 0.2969, 0.2629, 0.256, 0.2643, 0.2216, 0.2643, 0.232, 0.2609, 0.2275, 0.2611, 0.2293, 0.2586, 0.2669, 0.2629, 0.256, 0.2627, 0.2457, 0.2617, 0.2657, 0.2629, 0.2428, 0.2639, 0.2139, 0.2643, 0.2216, 0.2639, 0.2139, 0.2618, 0.2305, 0.2632, 0.2081, 0.2632, 0.2081, 0.2611, 0.2293, 0.2624, 0.2087, 0.2652, 0.2453, 0.2641, 0.284, 0.2631, 0.2817, 0.2601, 0.2471, 0.2614, 0.2235, 0.2609, 0.2275, 0.2607, 0.2587, 0.262, 0.2417, 0.261, 0.2426, 0.2618, 0.2523, 0.262, 0.2417, 0.2607, 0.2587, 0.2643, 0.232, 0.264, 0.2384, 0.2629, 0.256, 0.261, 0.2426, 0.2617, 0.2247, 0.2614, 0.2235, 0.2609, 0.2275, 0.2625, 0.2075, 0.2624, 0.2087, 0.2627, 0.2457, 0.264, 0.2384, 0.2625, 0.2414, 0.2639, 0.2139, 0.2644, 0.2167, 0.2643, 0.2216, 0.2632, 0.2081, 0.2644, 0.2167, 0.2639, 0.2139, 0.2627, 0.2457, 0.2625, 0.2414, 0.262, 0.2417, 0.2643, 0.232, 0.2644, 0.2167, 0.264, 0.2384, 0.2663, 0.2406, 0.2636, 0.2649, 0.2636, 0.2803, 0.2636, 0.2803, 0.2634, 0.293, 0.2663, 0.2406, 0.2624, 0.2691, 0.2646, 0.2324, 0.2621, 0.2707, 0.2654, 0.2289, 0.2624, 0.2691, 0.2636, 0.2649, 0.2631, 0.2817, 0.2626, 0.2992, 0.2617, 0.2958, 0.2646, 0.2324, 0.2618, 0.2804, 0.2621, 0.2707, 0.2652, 0.2453, 0.2631, 0.2817, 0.2646, 0.2324, 0.2634, 0.293, 0.2641, 0.284, 0.2662, 0.2485, 0.2617, 0.2958, 0.2617, 0.2941, 0.2607, 0.291, 0.2634, 0.293, 0.2626, 0.2992, 0.2641, 0.284, 0.2631, 0.2817, 0.2617, 0.2958, 0.2618, 0.2804, 0.2629, 0.2734, 0.2625, 0.2833, 0.2636, 0.2803, 0.2625, 0.2833, 0.2617, 0.2941, 0.2634, 0.293, 0.2624, 0.2691, 0.261, 0.269, 0.2619, 0.268, 0.2619, 0.268, 0.2624, 0.2726, 0.2629, 0.2734, 0.2621, 0.2707, 0.2604, 0.2785, 0.261, 0.269, 0.2604, 0.2785, 0.2617, 0.2958, 0.2607, 0.291, 0.2613, 0.2589, 0.2625, 0.2833, 0.262, 0.2476, 0.2617, 0.2941, 0.2613, 0.2589, 0.2607, 0.291, 0.262, 0.2476, 0.2624, 0.2726, 0.2618, 0.2363, 0.2619, 0.268, 0.2618, 0.2363, 0.2624, 0.2726, 0.2611, 0.2329, 0.2618, 0.2363, 0.2619, 0.268, 0.261, 0.269, 0.2611, 0.2329, 0.2619, 0.268, 0.2599, 0.2506, 0.2602, 0.2355, 0.2604, 0.2785, 0.2602, 0.2146, 0.2611, 0.2329, 0.2592, 0.2138, 0.2603, 0.2483, 0.2592, 0.2414, 0.2604, 0.2572, 0.262, 0.2476, 0.2597, 0.2408, 0.2613, 0.2589, 0.2602, 0.2146, 0.2606, 0.2222, 0.2618, 0.2363, 0.2594, 0.2439, 0.2604, 0.2655, 0.2607, 0.2759, 0.2599, 0.2506, 0.2592, 0.2387, 0.2602, 0.2355, 0.2604, 0.2572, 0.2592, 0.2414, 0.2592, 0.2387, 0.2606, 0.2222, 0.2593, 0.2324, 0.262, 0.2476, 0.2602, 0.2355, 0.2578, 0.2153, 0.2592, 0.2138, 0.2597, 0.2408, 0.2584, 0.2396, 0.2592, 0.2414, 0.2597, 0.2408, 0.2593, 0.2324, 0.2584, 0.2396, 0.2602, 0.2146, 0.2592, 0.2156, 0.2606, 0.2222, 0.2592, 0.2138, 0.2592, 0.2156, 0.2602, 0.2146, 0.2606, 0.2222, 0.2592, 0.2156, 0.2593, 0.2324, 0.2586, 0.2557, 0.2589, 0.2962, 0.2574, 0.2589, 0.2607, 0.2759, 0.2605, 0.2873, 0.2594, 0.2439, 0.2591, 0.2275, 0.2592, 0.2585, 0.2599, 0.2595, 0.2599, 0.2595, 0.2604, 0.2655, 0.2591, 0.2275, 0.2581, 0.2234, 0.2585, 0.2623, 0.2592, 0.2585, 0.26, 0.2962, 0.2621, 0.2745, 0.262, 0.2853, 0.2569, 0.2296, 0.2579, 0.2717, 0.2585, 0.2623, 0.2574, 0.2589, 0.258, 0.2893, 0.2564, 0.2472, 0.2589, 0.2962, 0.258, 0.2893, 0.2574, 0.2589, 0.2605, 0.2873, 0.26, 0.2962, 0.2586, 0.2557, 0.2564, 0.2472, 0.2577, 0.283, 0.2579, 0.2717, 0.2564, 0.2472, 0.2577, 0.2893, 0.2577, 0.283, 0.258, 0.2893, 0.2591, 0.2994, 0.2577, 0.2893, 0.2589, 0.2962, 0.2591, 0.2994, 0.258, 0.2893, 0.2591, 0.2994, 0.2593, 0.2902, 0.2577, 0.2893, 0.2589, 0.2962, 0.2606, 0.2976, 0.2591, 0.2994, 0.2607, 0.2759, 0.2615, 0.2603, 0.2621, 0.2745, 0.2604, 0.2655, 0.2608, 0.255, 0.2615, 0.2603, 0.2599, 0.2595, 0.2602, 0.2531, 0.2608, 0.255, 0.2602, 0.2531, 0.2585, 0.2623, 0.2597, 0.2559, 0.2597, 0.2559, 0.2579, 0.2717, 0.2595, 0.2632, 0.2595, 0.2632, 0.2577, 0.283, 0.26, 0.2735, 0.2643, 0.2418, 0.2621, 0.2745, 0.2653, 0.221, 0.2591, 0.2994, 0.2609, 0.2866, 0.2593, 0.2902, 0.2606, 0.2976, 0.2609, 0.2866, 0.2591, 0.2994, 0.2609, 0.2866, 0.26, 0.2735, 0.2593, 0.2902, 0.2606, 0.2976, 0.262, 0.2853, 0.2609, 0.2866, 0.262, 0.2853, 0.2643, 0.2418, 0.2641, 0.2395, 0.2621, 0.2745, 0.2637, 0.2173, 0.2648, 0.2169, 0.2608, 0.255, 0.2629, 0.213, 0.2615, 0.2603, 0.2602, 0.2531, 0.2629, 0.213, 0.2608, 0.255, 0.2628, 0.2323, 0.2627, 0.2159, 0.26, 0.2735, 0.2609, 0.2866, 0.2628, 0.2323, 0.26, 0.2735, 0.262, 0.2853, 0.2641, 0.2395, 0.2609, 0.2866, 0.2621, 0.2745, 0.2648, 0.2169, 0.2653, 0.221, 0.2597, 0.2559, 0.2624, 0.2099, 0.2602, 0.2531, 0.2595, 0.2632, 0.2619, 0.2127, 0.2597, 0.2559, 0.2629, 0.213, 0.2666, 0.1864, 0.2637, 0.2173, 0.2627, 0.2159, 0.2622, 0.2112, 0.2595, 0.2632, 0.2653, 0.221, 0.2666, 0.2167, 0.2643, 0.2418, 0.2629, 0.213, 0.2642, 0.1862, 0.2657, 0.1814, 0.2642, 0.1862, 0.2658, 0.1858, 0.2665, 0.1702, 0.2666, 0.2167, 0.2675, 0.2103, 0.2641, 0.2395, 0.2628, 0.2323, 0.2665, 0.2067, 0.2627, 0.2159, 0.2666, 0.1864, 0.2685, 0.1866, 0.2648, 0.2169, 0.2642, 0.1862, 0.2665, 0.1702, 0.2657, 0.1814, 0.273, 0.2275, 0.2695, 0.2634, 0.2701, 0.2721, 0.2675, 0.2103, 0.2665, 0.2067, 0.2636, 0.2356, 0.2666, 0.2167, 0.2684, 0.2031, 0.2675, 0.2103, 0.2657, 0.1814, 0.2677, 0.172, 0.2666, 0.1864, 0.2665, 0.1702, 0.2677, 0.172, 0.2657, 0.1814, 0.2665, 0.2067, 0.2658, 0.1858, 0.2627, 0.2159, 0.2666, 0.1864, 0.2677, 0.172, 0.2685, 0.1866, 0.2733, 0.2427, 0.2709, 0.2838, 0.272, 0.236, 0.2708, 0.2909, 0.2709, 0.2838, 0.2733, 0.2427, 0.2736, 0.2378, 0.2708, 0.2909, 0.2733, 0.2427, 0.2717, 0.2155, 0.2686, 0.2602, 0.269, 0.2593, 0.269, 0.2593, 0.2695, 0.2634, 0.2717, 0.2155, 0.2686, 0.2602, 0.2709, 0.2217, 0.2683, 0.2654, 0.273, 0.2275, 0.2709, 0.2867, 0.2736, 0.2378, 0.2709, 0.2217, 0.2684, 0.2752, 0.2683, 0.2654, 0.268, 0.3026, 0.2709, 0.2867, 0.2677, 0.2955, 0.2701, 0.2721, 0.2704, 0.2828, 0.273, 0.2275, 0.272, 0.236, 0.2687, 0.2857, 0.2684, 0.2752, 0.272, 0.236, 0.2697, 0.2885, 0.2687, 0.2857, 0.2709, 0.2838, 0.2688, 0.3018, 0.2697, 0.2885, 0.2708, 0.2909, 0.2688, 0.3018, 0.2709, 0.2838, 0.2688, 0.3018, 0.2671, 0.2986, 0.2697, 0.2885, 0.2708, 0.2909, 0.268, 0.3026, 0.2688, 0.3018, 0.2695, 0.2634, 0.268, 0.2777, 0.2701, 0.2721, 0.2688, 0.3018, 0.2661, 0.2979, 0.2671, 0.2986, 0.268, 0.3026, 0.2661, 0.2979, 0.2688, 0.3018, 0.269, 0.2593, 0.2679, 0.2635, 0.2695, 0.2634, 0.2686, 0.2602, 0.2665, 0.2652, 0.2674, 0.259, 0.2683, 0.2654, 0.266, 0.2748, 0.2665, 0.2652, 0.266, 0.2748, 0.2687, 0.2857, 0.2655, 0.2869, 0.2663, 0.293, 0.2644, 0.2556, 0.2634, 0.2573, 0.2661, 0.2979, 0.2655, 0.2869, 0.2671, 0.2986, 0.268, 0.3026, 0.2663, 0.293, 0.2661, 0.2979, 0.2661, 0.2979, 0.2626, 0.2537, 0.2655, 0.2869, 0.2663, 0.293, 0.2634, 0.2573, 0.2661, 0.2979, 0.2644, 0.2556, 0.268, 0.2777, 0.2638, 0.2356, 0.268, 0.2777, 0.2651, 0.2278, 0.2645, 0.2293, 0.2674, 0.259, 0.2649, 0.2246, 0.2679, 0.2635, 0.2643, 0.2251, 0.2649, 0.2246, 0.2674, 0.259, 0.2665, 0.2652, 0.2643, 0.2251, 0.2674, 0.259, 0.2626, 0.2537, 0.2618, 0.2391, 0.2655, 0.2869, 0.268, 0.2777, 0.2645, 0.2293, 0.2638, 0.2356, 0.2665, 0.2652, 0.2625, 0.2325, 0.263, 0.223, 0.2613, 0.2068, 0.2643, 0.2251, 0.2602, 0.2057, 0.2618, 0.2391, 0.2625, 0.2325, 0.266, 0.2748, 0.2638, 0.2356, 0.2612, 0.2405, 0.2644, 0.2556, 0.2573, 0.2102, 0.2625, 0.2325, 0.2571, 0.2243, 0.2612, 0.2405, 0.2585, 0.2439, 0.2634, 0.2573, 0.2626, 0.2537, 0.2577, 0.2434, 0.2618, 0.2391, 0.2585, 0.2439, 0.2577, 0.2434, 0.2627, 0.2561, 0.263, 0.223, 0.2573, 0.2102, 0.2602, 0.2057, 0.2612, 0.2405, 0.259, 0.2339, 0.2585, 0.2439, 0.2613, 0.2068, 0.258, 0.2034, 0.2588, 0.212, 0.2602, 0.2057, 0.258, 0.2034, 0.2613, 0.2068, 0.2577, 0.2434, 0.2571, 0.2243, 0.2618, 0.2391, 0.2573, 0.2102, 0.258, 0.2034, 0.2602, 0.2057, 0.266, 0.2472, 0.2649, 0.2441, 0.2649, 0.2441, 0.2641, 0.2652, 0.265, 0.2768, 0.265, 0.2768, 0.266, 0.2472, 0.267, 0.2634, 0.266, 0.2472, 0.2641, 0.2513, 0.2641, 0.2652, 0.2641, 0.2652, 0.2649, 0.2441, 0.2641, 0.2513, 0.2641, 0.2513, 0.267, 0.2634, 0.2665, 0.2785, 0.267, 0.2634, 0.2665, 0.2785, 0.265, 0.2768, 0.2665, 0.2785, 0.266, 0.2472, 0.2649, 0.2441, 0.2631, 0.2773, 0.2649, 0.2441, 0.2641, 0.2513, 0.2624, 0.2822, 0.2641, 0.2652, 0.265, 0.2768, 0.2627, 0.3099, 0.2646, 0.3141, 0.265, 0.3046, 0.2644, 0.2905, 0.2649, 0.2929, 0.2645, 0.283, 0.2641, 0.2771, 0.2645, 0.283, 0.2638, 0.2777, 0.2635, 0.2724, 0.2638, 0.2777, 0.2631, 0.2773, 0.2627, 0.2711, 0.2631, 0.2773, 0.2624, 0.2822, 0.2615, 0.2785, 0.2615, 0.2785, 0.262, 0.292, 0.262, 0.3035, 0.264, 0.2573, 0.2635, 0.3014, 0.2644, 0.2905, 0.2615, 0.2785, 0.2612, 0.2922, 0.2613, 0.2464, 0.2644, 0.2905, 0.2641, 0.2771, 0.2643, 0.2329, 0.2615, 0.2785, 0.262, 0.2211, 0.2628, 0.2268, 0.2634, 0.1986, 0.2636, 0.2293, 0.2628, 0.2268, 0.2634, 0.1986, 0.2628, 0.186, 0.2635, 0.2038, 0.2648, 0.2579, 0.2662, 0.2539, 0.2662, 0.3032, 0.2666, 0.241, 0.2656, 0.2313, 0.2656, 0.2794, 0.2656, 0.2794, 0.2656, 0.2313, 0.2645, 0.2327, 0.2645, 0.2911, 0.2645, 0.2327, 0.2638, 0.2408, 0.2652, 0.3089, 0.2662, 0.3032, 0.2659, 0.3254, 0.2648, 0.3274, 0.2659, 0.3254, 0.2659, 0.3189, 0.2659, 0.3254, 0.2666, 0.3128, 0.2665, 0.3127, 0.2656, 0.2907, 0.2659, 0.2882, 0.2666, 0.2989, 0.2648, 0.2868, 0.2645, 0.2911, 0.264, 0.2967, 0.2639, 0.2941, 0.264, 0.2967, 0.2638, 0.3126, 0.2637, 0.3083, 0.2638, 0.3126, 0.2648, 0.3274, 0.2662, 0.2657, 0.2665, 0.3127, 0.2666, 0.2989, 0.2665, 0.2444, 0.2666, 0.2989, 0.2659, 0.2882, 0.2659, 0.2381, 0.2659, 0.2094, 0.2665, 0.2169, 0.2659, 0.2381, 0.2652, 0.2374, 0.2652, 0.2081, 0.2652, 0.2081, 0.2652, 0.2374, 0.2645, 0.239, 0.2644, 0.2094, 0.2645, 0.239, 0.2639, 0.2442, 0.2648, 0.266, 0.2658, 0.2668, 0.2645, 0.3038, 0.266, 0.2578, 0.265, 0.2477, 0.264, 0.2844, 0.2629, 0.2907, 0.265, 0.2477, 0.2641, 0.2541, 0.2634, 0.3039, 0.2645, 0.3038, 0.2634, 0.3199, 0.2634, 0.3199, 0.2642, 0.3117, 0.2632, 0.3114, 0.2636, 0.293, 0.2633, 0.2914, 0.2636, 0.3013, 0.2629, 0.2907, 0.2625, 0.2932, 0.2619, 0.2908, 0.2625, 0.2932, 0.2623, 0.3038, 0.2614, 0.3011, 0.2614, 0.3011, 0.2623, 0.3038, 0.2626, 0.3182, 0.2626, 0.2752, 0.2632, 0.3114, 0.2636, 0.3013, 0.2616, 0.311, 0.2613, 0.2693, 0.261, 0.2667, 0.2632, 0.2628, 0.2636, 0.3013, 0.2633, 0.2914, 0.2616, 0.2294, 0.2628, 0.2528, 0.262, 0.251, 0.2652, 0.251, 0.2661, 0.2424, 0.2681, 0.279, 0.2662, 0.2327, 0.2653, 0.2328, 0.2674, 0.2657, 0.2662, 0.2327, 0.2691, 0.2853, 0.2681, 0.279, 0.2674, 0.2657, 0.2666, 0.2731, 0.2672, 0.2825, 0.268, 0.2756, 0.2685, 0.2752, 0.2692, 0.2812, 0.2672, 0.2825, 0.267, 0.2949, 0.2674, 0.298, 0.2674, 0.298, 0.267, 0.2949, 0.2682, 0.3044, 0.2684, 0.2692, 0.2694, 0.2942, 0.2692, 0.2812, 0.2692, 0.2812, 0.2685, 0.2752, 0.2673, 0.2497, 0.2681, 0.2498, 0.2685, 0.2459, 0.2684, 0.2603, 0.2673, 0.2497, 0.2665, 0.2549, 0.2663, 0.2496, 0.2673, 0.2656, 0.2669, 0.2767, 0.2678, 0.2762, 0.2644, 0.2564, 0.2661, 0.2823, 0.2662, 0.2746, 0.2661, 0.2823, 0.2644, 0.2564, 0.2636, 0.2667, 0.2661, 0.2962, 0.2636, 0.2667, 0.2636, 0.2751, 0.2686, 0.292, 0.268, 0.2796, 0.2676, 0.2785, 0.2674, 0.3023, 0.268, 0.2999, 0.2677, 0.2577, 0.2664, 0.3008, 0.2674, 0.3023, 0.2672, 0.264, 0.2672, 0.264, 0.2677, 0.2577, 0.268, 0.246, 0.2613, 0.2703, 0.2613, 0.2448, 0.2618, 0.2557, 0.2613, 0.2448, 0.2613, 0.2703, 0.2606, 0.262, 0.2618, 0.2557, 0.2614, 0.2637, 0.2609, 0.292, 0.261, 0.2704, 0.2619, 0.2832, 0.2629, 0.2768, 0.267, 0.2634, 0.266, 0.2472, 0.2645, 0.283, 0.2607, 0.2971, 0.2622, 0.2948, 0.2626, 0.2887, 0.2651, 0.2831, 0.263, 0.2875, 0.2667, 0.2461, 0.2678, 0.2549, 0.2688, 0.2401, 0.2715, 0.2755, 0.2686, 0.226, 0.2675, 0.225, 0.2701, 0.2586, 0.2701, 0.2586, 0.2675, 0.225, 0.2666, 0.2347, 0.2686, 0.226, 0.2725, 0.2771, 0.2715, 0.2755, 0.2707, 0.2671, 0.2701, 0.2586, 0.2691, 0.2717, 0.2707, 0.2671, 0.2708, 0.2628, 0.2719, 0.2672, 0.2698, 0.28, 0.2698, 0.2939, 0.2699, 0.2955, 0.2699, 0.2955, 0.2704, 0.3, 0.2716, 0.3036, 0.2695, 0.2445, 0.2721, 0.2821, 0.2719, 0.2672, 0.2699, 0.2955, 0.2709, 0.2995, 0.2681, 0.2641, 0.2719, 0.2672, 0.2708, 0.2628, 0.2681, 0.2275, 0.2699, 0.2955, 0.2664, 0.2492, 0.2667, 0.2475, 0.2665, 0.2469, 0.2681, 0.2641, 0.2687, 0.2602, 0.2694, 0.2357, 0.2672, 0.2084, 0.2681, 0.2324, 0.2681, 0.2275, 0.2675, 0.2319, 0.2659, 0.2117, 0.2659, 0.2117, 0.2675, 0.2319, 0.267, 0.2388, 0.2632, 0.2506, 0.263, 0.2347, 0.2605, 0.2705, 0.2605, 0.2705, 0.263, 0.2347, 0.2621, 0.226, 0.2591, 0.2696, 0.2621, 0.226, 0.2611, 0.2255, 0.261, 0.2472, 0.2623, 0.257, 0.2597, 0.2935, 0.2584, 0.2846, 0.2597, 0.2935, 0.2584, 0.3074, 0.2584, 0.3074, 0.2596, 0.3045, 0.2595, 0.3029, 0.2599, 0.2789, 0.2603, 0.2798, 0.2603, 0.2941, 0.2591, 0.2696, 0.2584, 0.2691, 0.2586, 0.2669, 0.2584, 0.2691, 0.2577, 0.274, 0.2577, 0.2755, 0.2577, 0.2755, 0.2574, 0.283, 0.2575, 0.2988, 0.2575, 0.2988, 0.2584, 0.3074, 0.2587, 0.3024, 0.2617, 0.2657, 0.2595, 0.3029, 0.2603, 0.2941, 0.2629, 0.256, 0.2603, 0.2941, 0.2603, 0.2798, 0.2629, 0.256, 0.2629, 0.2428, 0.2643, 0.2216, 0.2629, 0.2428, 0.2624, 0.2358, 0.2639, 0.2139, 0.2639, 0.2139, 0.2624, 0.2358, 0.2618, 0.2305, 0.2632, 0.2081, 0.2618, 0.2305, 0.2611, 0.2293, 0.2652, 0.2453, 0.2662, 0.2485, 0.2641, 0.284, 0.2663, 0.2406, 0.2654, 0.2289, 0.2636, 0.2649, 0.2624, 0.2691, 0.2654, 0.2289, 0.2646, 0.2324, 0.2631, 0.2817, 0.2641, 0.284, 0.2626, 0.2992, 0.2617, 0.2958, 0.2626, 0.2992, 0.2617, 0.2941, 0.2629, 0.2734, 0.2624, 0.2726, 0.2625, 0.2833, 0.2624, 0.2691, 0.2621, 0.2707, 0.261, 0.269, 0.2621, 0.2707, 0.2618, 0.2804, 0.2604, 0.2785, 0.2604, 0.2785, 0.2618, 0.2804, 0.2617, 0.2958, 0.2613, 0.2589, 0.2617, 0.2941, 0.2625, 0.2833, 0.262, 0.2476, 0.2625, 0.2833, 0.2624, 0.2726, 0.2602, 0.2146, 0.2618, 0.2363, 0.2611, 0.2329, 0.2594, 0.2439, 0.2591, 0.2275, 0.2604, 0.2655, 0.2591, 0.2275, 0.2581, 0.2234, 0.2592, 0.2585, 0.2581, 0.2234, 0.2569, 0.2296, 0.2585, 0.2623, 0.26, 0.2962, 0.2605, 0.2873, 0.2621, 0.2745, 0.2607, 0.2759, 0.2604, 0.2655, 0.2615, 0.2603, 0.2604, 0.2655, 0.2599, 0.2595, 0.2608, 0.255, 0.2599, 0.2595, 0.2592, 0.2585, 0.2602, 0.2531, 0.2602, 0.2531, 0.2592, 0.2585, 0.2585, 0.2623, 0.2597, 0.2559, 0.2585, 0.2623, 0.2579, 0.2717, 0.2595, 0.2632, 0.2579, 0.2717, 0.2577, 0.283, 0.2643, 0.2418, 0.262, 0.2853, 0.2621, 0.2745, 0.2621, 0.2745, 0.2615, 0.2603, 0.2637, 0.2173, 0.2597, 0.2559, 0.2619, 0.2127, 0.2624, 0.2099, 0.2595, 0.2632, 0.2622, 0.2112, 0.2619, 0.2127, 0.2629, 0.213, 0.2657, 0.1814, 0.2666, 0.1864, 0.2629, 0.213, 0.2624, 0.2099, 0.2642, 0.1862, 0.2642, 0.1862, 0.2622, 0.2112, 0.2658, 0.1858, 0.273, 0.2275, 0.2717, 0.2155, 0.2695, 0.2634, 0.2717, 0.2155, 0.271, 0.2147, 0.2686, 0.2602, 0.2686, 0.2602, 0.271, 0.2147, 0.2709, 0.2217, 0.273, 0.2275, 0.2704, 0.2828, 0.2709, 0.2867, 0.268, 0.3026, 0.2708, 0.2909, 0.2709, 0.2867, 0.2695, 0.2634, 0.2679, 0.2635, 0.268, 0.2777, 0.269, 0.2593, 0.2674, 0.259, 0.2679, 0.2635, 0.2686, 0.2602, 0.2683, 0.2654, 0.2665, 0.2652, 0.2683, 0.2654, 0.2684, 0.2752, 0.266, 0.2748, 0.266, 0.2748, 0.2684, 0.2752, 0.2687, 0.2857, 0.2663, 0.293, 0.2677, 0.2955, 0.2644, 0.2556, 0.2644, 0.2556, 0.2677, 0.2955, 0.268, 0.2777, 0.268, 0.2777, 0.2679, 0.2635, 0.2651, 0.2278, 0.2665, 0.2652, 0.266, 0.2748, 0.2625, 0.2325, 0.2613, 0.2068, 0.2649, 0.2246, 0.2643, 0.2251, 0.2573, 0.2102, 0.263, 0.223, 0.2625, 0.2325, 0.266, 0.2472, 0.266, 0.2472, 0.2649, 0.2441, 0.2641, 0.2652, 0.2641, 0.2652, 0.265, 0.2768, 0.266, 0.2472, 0.267, 0.2634, 0.267, 0.2634, 0.2641, 0.2513, 0.2641, 0.2513, 0.2641, 0.2652, 0.2649, 0.2441, 0.2649, 0.2441, 0.2641, 0.2513, 0.267, 0.2634, 0.2665, 0.2785, 0.2665, 0.2785, 0.2665, 0.2785, 0.265, 0.2768, 0.265, 0.2768])
me_b_ziercurve_007.materials.append(mat_env_shared)
me_b_ziercurve_007.auto_texspace = False
me_b_ziercurve_007.update()
arm_armature = bpy.data.armatures.new('Armature')  # bones are not reproduced

# ---- objects
ob_b_ziercurve_007 = bpy.data.objects.new('BézierCurve.007', me_b_ziercurve_007)
ob_armature = bpy.data.objects.new('Armature', arm_armature)

# ---- transforms, parenting, visibility, modifiers, constraints
ob_b_ziercurve_007.parent = ob_armature
ob_b_ziercurve_007.location = (0.0, 0.0, 0.0)
_vg = ob_b_ziercurve_007.vertex_groups.new(name='Bone')
_vg.add([0, 1, 2, 3, 4, 5, 6, 7, 8, 9, 10, 11, 12, 13, 14, 15, 16, 17, 18, 19, 20, 21, 22, 23, 24, 25, 26, 27, 28, 29, 30, 31, 32, 33, 34, 35, 36, 37, 38, 39, 40, 41, 42, 43, 44, 45, 46, 47, 48, 49, 50, 51, 52, 53, 54, 55, 56, 57, 58, 59, 60, 61, 62, 63, 64, 65, 66, 67, 68, 69, 70, 71, 72, 73, 74, 75, 76, 77, 78, 79, 80, 81, 82, 83, 84, 85, 86, 87, 88, 89, 90, 91, 92, 93, 94, 95, 96, 97, 98, 99, 100, 101, 102, 103, 104, 105, 106, 107, 108, 109, 110, 111, 112, 113, 114, 115, 116, 117, 118, 119, 120, 121, 122, 123, 124, 125, 126, 127, 128, 129, 130, 131, 132, 133, 134, 135, 136, 137, 138, 139, 140, 141, 142, 143, 144, 145, 146, 147, 148, 149, 150, 151, 152, 153, 154, 155, 156, 157, 158, 159, 160, 161, 162, 163, 164, 165, 166, 167, 168, 169, 170, 171, 172, 173, 174, 175, 176, 177, 178, 179, 180, 181, 182, 183, 184, 185, 186, 187, 188, 189, 190, 191, 192, 193, 194, 195, 196, 197, 198, 199, 200, 201, 202, 203, 204, 205, 206, 207, 208, 209, 210, 211, 212, 213, 214, 215, 216, 217, 218, 219, 220, 221, 222, 223, 224, 225, 226, 227, 228, 229, 230, 231, 232, 233, 234, 235, 236, 237, 238, 239, 240, 241, 242, 243, 244, 245, 246, 247, 248, 249, 250, 251, 252, 253, 254, 255, 256, 257, 258, 259, 260, 261, 262, 263, 264, 265, 266, 267, 268, 269, 270, 271, 272, 273, 274, 275, 276, 277, 278, 279, 280, 281, 282, 283, 284, 285, 286, 287, 288, 289, 290, 291, 292, 293, 294, 295, 296, 297, 298, 299, 300, 301, 302, 303, 304, 305, 306, 307, 308, 309, 310, 311, 312, 313, 314, 315, 316, 317, 318, 319, 320, 321, 322, 323, 324, 325, 326, 327, 328, 329, 330, 331, 332, 333, 334, 335, 336, 337, 338, 339, 340, 341, 342, 343, 344, 345, 346, 347, 348, 349, 350, 351, 352, 353, 354, 355, 356, 357, 358, 359, 360, 361, 362, 363, 364, 365, 366, 367, 368, 369, 370, 371, 372, 373, 374, 375, 376, 377, 378, 379, 380, 381, 382, 383, 384, 385, 386, 387, 388, 389, 390, 391, 392, 393, 394, 395, 396, 397, 398, 399, 400, 401, 402, 403, 404, 405, 406, 407, 408, 409, 410, 411, 412, 413, 414, 415, 416, 417, 418, 419, 420, 421, 422, 423, 424, 425, 426, 427, 428, 429, 430, 431, 432, 433, 434, 435, 436, 437, 438, 439, 440, 441, 442, 443, 444, 445, 446, 447, 448, 449, 450, 451, 452, 453, 454, 455, 456, 457, 458, 459, 460, 461, 462, 463, 464, 465, 466, 467, 468, 469, 470, 471, 472, 473, 474, 475, 476, 477, 478, 479, 480, 481, 482, 483, 484, 485, 486, 487, 488, 489, 490, 491, 492, 493, 494, 495, 496, 497, 498, 499, 500, 501, 502, 503, 504, 505, 506, 507, 508, 509, 510, 511, 512, 513, 514, 515, 516, 517, 518, 519, 520, 521, 522, 523, 524, 525, 526, 527, 528, 529, 530, 531, 532, 533, 534, 535, 536, 537, 538, 539], 1.0, 'REPLACE')
_m = ob_b_ziercurve_007.modifiers.new('Armature', 'ARMATURE')
_m.object = ob_armature
ob_armature.location = (0.0, 0.0, 0.0)

# ---- collection membership
col_collection.objects.link(ob_b_ziercurve_007)
col_collection.objects.link(ob_armature)

# ---- scene / render settings (as saved in the file)
scene.frame_start = 1; scene.frame_end = 250; scene.frame_set(1)
scene.render.engine = 'BLENDER_EEVEE_NEXT'
bpy.context.view_layer.update()

# ---- added for rendering (the .blend has no active camera and no usable light): camera, sun
cam_auto = bpy.data.cameras.new('AutoCamera')
cam_auto.lens = 50.0
cam_auto.sensor_width = 36.0
cam_auto.clip_end = 1000.0
ob_auto_camera = bpy.data.objects.new('AutoCamera', cam_auto)
scene.collection.objects.link(ob_auto_camera)
ob_auto_camera.location = (3.77449, -4.57667, 2.83674)
ob_auto_camera.rotation_euler = (1.09748, -7.21219e-08, 0.694738)
scene.camera = ob_auto_camera
light_auto_sun = bpy.data.lights.new('AutoSun', 'SUN')
light_auto_sun.energy = 3.0
light_auto_sun.angle = 0.0523599
ob_auto_sun = bpy.data.objects.new('AutoSun', light_auto_sun)
scene.collection.objects.link(ob_auto_sun)
ob_auto_sun.rotation_euler = (0.872665, 0.174533, 0.523599)
bpy.context.view_layer.update()
